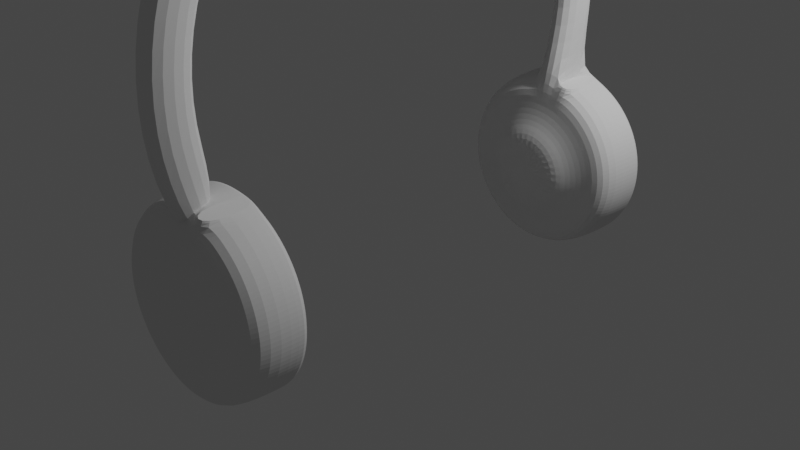 # Source: headset.blend  (saved by Blender 3.2.14; exported with 4.5.12 LTS)
import bpy
from mathutils import Matrix  # noqa: F401  (used for matrix-valued properties, if any)

bpy.ops.wm.read_factory_settings(use_empty=True)
scene = bpy.context.scene
scene.name = 'Scene'

# ---- collections
col_collection = bpy.data.collections.new('Collection'); scene.collection.children.link(col_collection)

# ---- world
world_world = bpy.data.worlds.new('World'); scene.world = world_world
world_world.use_nodes = True; world_world.node_tree.nodes.clear()
_N = world_world.node_tree.nodes; _L = world_world.node_tree.links
n0 = _N.new('ShaderNodeOutputWorld'); n0.name = 'World Output'; n0.location = (300, 300)
n1 = _N.new('ShaderNodeBackground'); n1.name = 'Background'; n1.location = (10, 300)
n1.inputs[0].default_value = (0.05088, 0.05088, 0.05088, 1.0)
_L.new(n1.outputs[0], n0.inputs[0])
n0.is_active_output = True
world_world.color = (0.05088, 0.05088, 0.05088)
world_world.use_sun_shadow = False
world_world.sun_shadow_jitter_overblur = 0.0

# ---- cameras
cam_camera = bpy.data.cameras.new('Camera')
cam_camera.clip_end = 100.0
cam_camera.ortho_scale = 7.314

# ---- lights
light_light = bpy.data.lights.new('Light', 'POINT')
light_light.transmission_factor = 0.0
light_light.energy = 1000.0
light_light.shadow_soft_size = 0.1
light_light.shadow_maximum_resolution = 0.006
light_light.use_absolute_resolution = True

# ---- meshes
me_circle = bpy.data.meshes.new('Circle')
me_circle.from_pydata([(0.0, 1.0, 0.0), (-0.1951, 0.9808, 0.0), (-0.3827, 0.9239, 0.0), (-0.5556, 0.8315, 0.0), (-0.7071, 0.7071, 0.0), (-0.8315, 0.5556, 0.0), (-0.9239, 0.3827, 0.0), (-0.9808, 0.1951, 0.0), (-1.0, -4.371e-08, 0.0), (-0.9808, -0.1951, 0.0), (-0.9239, -0.3827, 0.0), (-0.8315, -0.5556, 0.0), (-0.7071, -0.7071, 0.0), (-0.5556, -0.8315, 0.0), (-0.3827, -0.9239, 0.0), (-0.1951, -0.9808, 0.0), (8.742e-08, -1.0, 0.0), (0.1951, -0.9808, 0.0), (0.3827, -0.9239, 0.0), (0.5556, -0.8315, 0.0), (0.7071, -0.7071, 0.0), (0.8315, -0.5556, 0.0), (0.9239, -0.3827, 0.0), (0.9808, -0.1951, 0.0), (1.0, 0.1176, -5.14e-09), (0.9808, 0.1951, 0.0), (0.9239, 0.3827, 0.0), (0.8315, 0.5556, 0.0), (0.7071, 0.7071, 0.0), (0.5556, 0.8315, 0.0), (0.3827, 0.9239, 0.0), (0.1951, 0.9808, 0.0), (0.0, 1.0, -0.5618), (-0.1951, 0.9808, -0.5618), (-0.3827, 0.9239, -0.5618), (-0.5556, 0.8315, -0.5618), (-0.7071, 0.7071, -0.5618), (-0.8315, 0.5556, -0.5618), (-0.9239, 0.3827, -0.5618), (-0.9808, 0.1951, -0.5618), (-1.0, -6.827e-08, -0.5618), (-0.9808, -0.1951, -0.5618), (-0.9239, -0.3827, -0.5618), (-0.8315, -0.5556, -0.5618), (-0.7071, -0.7071, -0.5618), (-0.5556, -0.8315, -0.5618), (-0.3827, -0.9239, -0.5618), (-0.1951, -0.9808, -0.5618), (8.742e-08, -1.0, -0.5618), (0.1951, -0.9808, -0.5618), (0.3827, -0.9239, -0.5618), (0.5556, -0.8315, -0.5618), (0.7071, -0.7071, -0.5618), (0.8315, -0.5556, -0.5618), (0.9239, -0.3827, -0.5618), (0.9808, -0.1951, -0.5618), (1.0, 0.1176, -0.5618), (0.9808, 0.1951, -0.5618), (0.9239, 0.3827, -0.5618), (0.8315, 0.5556, -0.5618), (0.7071, 0.7071, -0.5618), (0.5556, 0.8315, -0.5618), (0.3827, 0.9239, -0.5618), (0.1951, 0.9808, -0.5618), (0.0, 1.0, -0.5618), (-0.1951, 0.9808, -0.5618), (-0.3827, 0.9239, -0.5618), (-0.5556, 0.8315, -0.5618), (-0.7071, 0.7071, -0.5618), (-0.8315, 0.5556, -0.5618), (-0.9239, 0.3827, -0.5618), (-0.9808, 0.1951, -0.5618), (-1.0, -6.827e-08, -0.5618), (-0.9808, -0.1951, -0.5618), (-0.9239, -0.3827, -0.5618), (-0.8315, -0.5556, -0.5618), (-0.7071, -0.7071, -0.5618), (-0.5556, -0.8315, -0.5618), (-0.3827, -0.9239, -0.5618), (-0.1951, -0.9808, -0.5618), (8.742e-08, -1.0, -0.5618), (0.1951, -0.9808, -0.5618), (0.3827, -0.9239, -0.5618), (0.5556, -0.8315, -0.5618), (0.7071, -0.7071, -0.5618), (0.8315, -0.5556, -0.5618), (0.9239, -0.3827, -0.5618), (0.9808, -0.1951, -0.5618), (1.0, -1.263e-08, -0.5618), (0.9808, 0.1951, -0.5618), (0.9239, 0.3827, -0.5618), (0.8315, 0.5556, -0.5618), (0.7071, 0.7071, -0.5618), (0.5556, 0.8315, -0.5618), (0.3827, 0.9239, -0.5618), (0.1951, 0.9808, -0.5618), (1.205e-08, 0.5296, -0.7149), (-0.1033, 0.5194, -0.7149), (-0.2027, 0.4893, -0.7149), (-0.2942, 0.4404, -0.7149), (-0.3745, 0.3745, -0.7149), (-0.4404, 0.2942, -0.7149), (-0.4893, 0.2027, -0.7149), (-0.5194, 0.1033, -0.7149), (-0.5296, -4.038e-08, -0.7149), (-0.5194, -0.1033, -0.7149), (-0.4893, -0.2027, -0.7149), (-0.4404, -0.2942, -0.7149), (-0.3745, -0.3745, -0.7149), (-0.2942, -0.4404, -0.7149), (-0.2027, -0.4893, -0.7149), (-0.1033, -0.5194, -0.7149), (5.835e-08, -0.5296, -0.7149), (0.1033, -0.5194, -0.7149), (0.2027, -0.4893, -0.7149), (0.2942, -0.4404, -0.7149), (0.3745, -0.3745, -0.7149), (0.4404, -0.2942, -0.7149), (0.4893, -0.2027, -0.7149), (0.5194, -0.1033, -0.7149), (0.5296, -1.092e-08, -0.7149), (0.5194, 0.1033, -0.7149), (0.4893, 0.2027, -0.7149), (0.4404, 0.2942, -0.7149), (0.3745, 0.3745, -0.7149), (0.2942, 0.4404, -0.7149), (0.2027, 0.4893, -0.7149), (0.1033, 0.5194, -0.7149), (-0.05661, 0.7714, 0.03302), (-0.2058, 0.7567, 0.03302), (-0.3493, 0.7132, 0.03302), (-0.4815, 0.6425, 0.03302), (-0.5975, 0.5474, 0.03302), (-0.6926, 0.4315, 0.03302), (-0.7633, 0.2992, 0.03302), (-0.8068, 0.1558, 0.03302), (-0.8215, 0.006532, 0.03302), (-0.8068, -0.1427, 0.03302), (-0.7633, -0.2862, 0.03302), (-0.6926, -0.4184, 0.03302), (-0.5975, -0.5343, 0.03302), (-0.4815, -0.6294, 0.03302), (-0.3493, -0.7001, 0.03302), (-0.2058, -0.7436, 0.03302), (-0.05661, -0.7583, 0.03302), (0.09261, -0.7436, 0.03302), (0.2361, -0.7001, 0.03302), (0.3683, -0.6294, 0.03302), (0.4842, -0.5343, 0.03302), (0.5794, -0.4184, 0.03302), (0.65, -0.2862, 0.03302), (0.6936, -0.1427, 0.03302), (0.7083, 0.006532, 0.03302), (0.6936, 0.1558, 0.03302), (0.65, 0.2992, 0.03302), (0.5794, 0.4315, 0.03302), (0.4842, 0.5474, 0.03302), (0.3683, 0.6425, 0.03302), (0.2361, 0.7132, 0.03302), (0.09261, 0.7567, 0.03302), (-0.05661, 0.5163, 0.1151), (-0.1561, 0.5065, 0.1151), (-0.2517, 0.4775, 0.1151), (-0.3398, 0.4304, 0.1151), (-0.4171, 0.367, 0.1151), (-0.4805, 0.2898, 0.1151), (-0.5276, 0.2016, 0.1151), (-0.5566, 0.106, 0.1151), (-0.5664, 0.006532, 0.1151), (-0.5566, -0.09292, 0.1151), (-0.5276, -0.1886, 0.1151), (-0.4805, -0.2767, 0.1151), (-0.4171, -0.3539, 0.1151), (-0.3398, -0.4173, 0.1151), (-0.2517, -0.4645, 0.1151), (-0.1561, -0.4935, 0.1151), (-0.05661, -0.5033, 0.1151), (0.04285, -0.4935, 0.1151), (0.1385, -0.4645, 0.1151), (0.2266, -0.4173, 0.1151), (0.3039, -0.3539, 0.1151), (0.3673, -0.2767, 0.1151), (0.4144, -0.1886, 0.1151), (0.4434, -0.09292, 0.1151), (0.4532, 0.006532, 0.1151), (0.4434, 0.106, 0.1151), (0.4144, 0.2016, 0.1151), (0.3673, 0.2898, 0.1151), (0.3039, 0.367, 0.1151), (0.2266, 0.4304, 0.1151), (0.1385, 0.4775, 0.1151), (0.04285, 0.5065, 0.1151), (-0.05661, 0.3688, 0.208), (-0.1273, 0.3619, 0.208), (-0.1953, 0.3413, 0.208), (-0.2579, 0.3078, 0.208), (-0.3128, 0.2627, 0.208), (-0.3579, 0.2078, 0.208), (-0.3913, 0.1452, 0.208), (-0.412, 0.07722, 0.208), (-0.4189, 0.006532, 0.208), (-0.412, -0.06415, 0.208), (-0.3913, -0.1321, 0.208), (-0.3579, -0.1948, 0.208), (-0.3128, -0.2497, 0.208), (-0.2579, -0.2947, 0.208), (-0.1953, -0.3282, 0.208), (-0.1273, -0.3488, 0.208), (-0.05661, -0.3558, 0.208), (0.01408, -0.3488, 0.208), (0.08205, -0.3282, 0.208), (0.1447, -0.2947, 0.208), (0.1996, -0.2497, 0.208), (0.2446, -0.1948, 0.208), (0.2781, -0.1321, 0.208), (0.2987, -0.06415, 0.208), (0.3057, 0.006532, 0.208), (0.2987, 0.07722, 0.208), (0.2781, 0.1452, 0.208), (0.2446, 0.2078, 0.208), (0.1996, 0.2627, 0.208), (0.1447, 0.3078, 0.208), (0.08205, 0.3413, 0.208), (0.01408, 0.3619, 0.208), (1.205e-08, 0.5296, -0.8204), (-0.1033, 0.5194, -0.8204), (-0.2027, 0.4893, -0.8204), (-0.2942, 0.4404, -0.8204), (-0.3745, 0.3745, -0.8204), (-0.4404, 0.2942, -0.8204), (-0.4893, 0.2027, -0.8204), (-0.5194, 0.1033, -0.8204), (-0.5296, -4.499e-08, -0.8204), (-0.5194, -0.1033, -0.8204), (-0.4893, -0.2027, -0.8204), (-0.4404, -0.2942, -0.8204), (-0.3745, -0.3745, -0.8204), (-0.2942, -0.4404, -0.8204), (-0.2027, -0.4893, -0.8204), (-0.1033, -0.5194, -0.8204), (5.835e-08, -0.5296, -0.8204), (0.1033, -0.5194, -0.8204), (0.2027, -0.4893, -0.8204), (0.2942, -0.4404, -0.8204), (0.3745, -0.3745, -0.8204), (0.4404, -0.2942, -0.8204), (0.4893, -0.2027, -0.8204), (0.5194, -0.1033, -0.8204), (0.5296, -1.553e-08, -0.8204), (0.5194, 0.1033, -0.8204), (0.4893, 0.2027, -0.8204), (0.4404, 0.2942, -0.8204), (0.3745, 0.3745, -0.8204), (0.2942, 0.4404, -0.8204), (0.2027, 0.4893, -0.8204), (0.1033, 0.5194, -0.8204), (1.446e-08, -0.005163, -0.8935), (0.001007, -0.005064, -0.8935), (0.001976, -0.00477, -0.8935), (0.002869, -0.004293, -0.8935), (0.003651, -0.003651, -0.8935), (0.004293, -0.002869, -0.8935), (0.00477, -0.001976, -0.8935), (0.005064, -0.001007, -0.8935), (0.005163, -1.828e-08, -0.8935), (0.005064, 0.001007, -0.8935), (0.00477, 0.001976, -0.8935), (0.004293, 0.002869, -0.8935), (0.003651, 0.003651, -0.8935), (0.002869, 0.004293, -0.8935), (0.001976, 0.00477, -0.8935), (0.001007, 0.005064, -0.8935), (1.401e-08, 0.005163, -0.8935), (-0.001007, 0.005064, -0.8935), (-0.001976, 0.00477, -0.8935), (-0.002869, 0.004293, -0.8935), (-0.003651, 0.003651, -0.8935), (-0.004293, 0.002869, -0.8935), (-0.00477, 0.001976, -0.8935), (-0.005064, 0.001007, -0.8935), (-0.005163, -1.857e-08, -0.8935), (-0.005064, -0.001007, -0.8935), (-0.00477, -0.001976, -0.8935), (-0.004293, -0.002869, -0.8935), (-0.003651, -0.003651, -0.8935), (-0.002869, -0.004293, -0.8935), (-0.001976, -0.00477, -0.8935), (-0.001007, -0.005064, -0.8935), (0.9239, -0.3827, 9.535e-23), (0.9808, -0.1951, 4.861e-23), (0.9239, -0.3827, -0.5618), (0.9808, -0.1951, -0.5618), (0.9239, -0.3827, 1.907e-22), (0.9808, -0.1951, 9.721e-23), (0.9239, -0.3827, -0.5618), (0.9808, -0.1951, -0.5618), (0.9239, -0.3827, 2.86e-22), (0.9808, -0.1951, 1.458e-22), (0.9239, -0.3827, -0.5618), (0.9808, -0.1951, -0.5618), (0.9239, -0.3827, 3.814e-22), (0.9808, -0.1951, 1.944e-22), (0.9239, -0.3827, -0.5618), (0.9808, -0.1951, -0.5618), (0.9239, -0.3827, 4.767e-22), (0.9808, -0.1951, 2.43e-22), (0.9239, -0.3827, -0.5618), (0.9808, -0.1951, -0.5618), (0.9239, -0.3827, 5.721e-22), (0.9808, -0.1951, 2.916e-22), (0.9239, -0.3827, -0.5618), (0.9808, -0.1951, -0.5618), (0.9239, -0.3827, 6.674e-22), (0.9808, -0.1951, 3.403e-22), (0.9239, -0.3827, -0.5618), (0.9808, -0.1951, -0.5618), (0.9239, -0.3827, 7.628e-22), (0.9808, -0.1951, 3.889e-22), (0.9239, -0.3827, -0.5618), (0.9808, -0.1951, -0.5618), (0.9239, -0.3827, 8.581e-22), (0.9808, -0.1951, 4.375e-22), (0.9239, -0.3827, -0.5618), (0.9808, -0.1951, -0.5618), (0.9239, -0.3827, 9.535e-22), (0.9808, -0.1951, 4.861e-22), (0.9239, -0.3827, -0.5618), (0.9808, -0.1951, -0.5618), (0.9239, -0.3827, 1.049e-21), (0.9808, -0.1951, 5.347e-22), (0.9239, -0.3827, -0.5618), (0.9808, -0.1951, -0.5618), (0.9239, -0.3827, 1.144e-21), (0.9808, -0.1951, 5.833e-22), (0.9239, -0.3827, -0.5618), (0.9808, -0.1951, -0.5618), (1.733, -0.1951, -0.1925), (1.751, 0.1176, -0.1863), (1.916, -0.1951, -0.7235), (1.934, 0.1176, -0.7172), (2.506, -0.1951, -0.129), (2.521, 0.1176, -0.1172), (2.853, -0.1951, -0.5711), (2.868, 0.1176, -0.5592), (3.217, -0.1951, 0.1835), (3.227, 0.1176, 0.1997), (3.689, -0.1951, -0.1211), (3.699, 0.1176, -0.105), (3.786, -0.1951, 0.7109), (3.791, 0.1176, 0.7295), (4.332, -0.1951, 0.577), (4.336, 0.1176, 0.5957), (4.152, -0.1951, 1.395), (4.15, 0.1176, 1.414), (4.712, -0.1951, 1.447), (4.71, 0.1176, 1.466), (4.275, -0.1951, 2.162), (4.267, 0.1176, 2.179), (4.787, -0.1951, 2.393), (4.779, 0.1176, 2.411), (4.14, -0.1951, 2.926), (4.127, 0.1176, 2.94), (4.549, -0.1951, 3.312), (4.536, 0.1176, 3.326), (3.764, -0.1951, 3.605), (3.747, 0.1176, 3.614), (4.024, -0.1951, 4.103), (4.007, 0.1176, 4.112), (3.187, -0.1951, 4.123), (3.168, 0.1176, 4.126), (3.27, -0.1951, 4.679), (3.251, 0.1176, 4.682), (2.471, -0.1951, 4.425), (2.452, 0.1176, 4.421), (2.369, -0.1951, 4.977), (2.35, 0.1176, 4.974), (1.697, -0.1951, 4.477), (1.68, 0.1176, 4.467), (1.419, -0.1951, 4.965), (1.403, 0.1176, 4.956), (0.9481, -0.1951, 4.273), (0.9354, 0.1176, 4.258), (0.5264, -0.1951, 4.644), (0.5137, 0.1176, 4.629)], [], [(25, 24, 56, 57), (12, 11, 43, 44), (26, 25, 57, 58), (13, 12, 44, 45), (27, 26, 58, 59), (14, 13, 45, 46), (1, 0, 32, 33), (28, 27, 59, 60), (15, 14, 46, 47), (2, 1, 33, 34), (29, 28, 60, 61), (16, 15, 47, 48), (3, 2, 34, 35), (30, 29, 61, 62), (17, 16, 48, 49), (4, 3, 35, 36), (31, 30, 62, 63), (18, 17, 49, 50), (5, 4, 36, 37), (0, 31, 63, 32), (19, 18, 50, 51), (6, 5, 37, 38), (20, 19, 51, 52), (7, 6, 38, 39), (21, 20, 52, 53), (8, 7, 39, 40), (22, 21, 53, 54), (9, 8, 40, 41), (23, 22, 288, 289), (10, 9, 41, 42), (23, 55, 338, 336), (11, 10, 42, 43), (41, 40, 72, 73), (55, 54, 86, 87), (42, 41, 73, 74), (56, 55, 87, 88), (43, 42, 74, 75), (57, 56, 88, 89), (44, 43, 75, 76), (58, 57, 89, 90), (45, 44, 76, 77), (59, 58, 90, 91), (46, 45, 77, 78), (33, 32, 64, 65), (60, 59, 91, 92), (47, 46, 78, 79), (34, 33, 65, 66), (61, 60, 92, 93), (48, 47, 79, 80), (35, 34, 66, 67), (62, 61, 93, 94), (49, 48, 80, 81), (36, 35, 67, 68), (63, 62, 94, 95), (50, 49, 81, 82), (37, 36, 68, 69), (32, 63, 95, 64), (51, 50, 82, 83), (38, 37, 69, 70), (52, 51, 83, 84), (39, 38, 70, 71), (53, 52, 84, 85), (40, 39, 71, 72), (54, 53, 85, 86), (65, 64, 96, 97), (92, 91, 123, 124), (79, 78, 110, 111), (66, 65, 97, 98), (93, 92, 124, 125), (80, 79, 111, 112), (67, 66, 98, 99), (94, 93, 125, 126), (81, 80, 112, 113), (68, 67, 99, 100), (95, 94, 126, 127), (82, 81, 113, 114), (69, 68, 100, 101), (64, 95, 127, 96), (83, 82, 114, 115), (70, 69, 101, 102), (84, 83, 115, 116), (71, 70, 102, 103), (85, 84, 116, 117), (72, 71, 103, 104), (86, 85, 117, 118), (73, 72, 104, 105), (87, 86, 118, 119), (74, 73, 105, 106), (88, 87, 119, 120), (75, 74, 106, 107), (89, 88, 120, 121), (76, 75, 107, 108), (90, 89, 121, 122), (77, 76, 108, 109), (91, 90, 122, 123), (78, 77, 109, 110), (29, 30, 158, 157), (16, 17, 145, 144), (3, 4, 132, 131), (30, 31, 159, 158), (17, 18, 146, 145), (4, 5, 133, 132), (31, 0, 128, 159), (18, 19, 147, 146), (5, 6, 134, 133), (19, 20, 148, 147), (6, 7, 135, 134), (20, 21, 149, 148), (7, 8, 136, 135), (21, 22, 150, 149), (8, 9, 137, 136), (22, 23, 151, 150), (9, 10, 138, 137), (23, 24, 152, 151), (10, 11, 139, 138), (24, 25, 153, 152), (11, 12, 140, 139), (25, 26, 154, 153), (12, 13, 141, 140), (26, 27, 155, 154), (13, 14, 142, 141), (0, 1, 129, 128), (27, 28, 156, 155), (14, 15, 143, 142), (1, 2, 130, 129), (28, 29, 157, 156), (15, 16, 144, 143), (2, 3, 131, 130), (156, 157, 189, 188), (143, 144, 176, 175), (130, 131, 163, 162), (157, 158, 190, 189), (144, 145, 177, 176), (131, 132, 164, 163), (158, 159, 191, 190), (145, 146, 178, 177), (132, 133, 165, 164), (159, 128, 160, 191), (146, 147, 179, 178), (133, 134, 166, 165), (147, 148, 180, 179), (134, 135, 167, 166), (148, 149, 181, 180), (135, 136, 168, 167), (149, 150, 182, 181), (136, 137, 169, 168), (150, 151, 183, 182), (137, 138, 170, 169), (151, 152, 184, 183), (138, 139, 171, 170), (152, 153, 185, 184), (139, 140, 172, 171), (153, 154, 186, 185), (140, 141, 173, 172), (154, 155, 187, 186), (141, 142, 174, 173), (128, 129, 161, 160), (155, 156, 188, 187), (142, 143, 175, 174), (129, 130, 162, 161), (191, 160, 192, 223), (178, 179, 211, 210), (165, 166, 198, 197), (179, 180, 212, 211), (166, 167, 199, 198), (180, 181, 213, 212), (167, 168, 200, 199), (181, 182, 214, 213), (168, 169, 201, 200), (182, 183, 215, 214), (169, 170, 202, 201), (183, 184, 216, 215), (170, 171, 203, 202), (184, 185, 217, 216), (171, 172, 204, 203), (185, 186, 218, 217), (172, 173, 205, 204), (186, 187, 219, 218), (173, 174, 206, 205), (160, 161, 193, 192), (187, 188, 220, 219), (174, 175, 207, 206), (161, 162, 194, 193), (188, 189, 221, 220), (175, 176, 208, 207), (162, 163, 195, 194), (189, 190, 222, 221), (176, 177, 209, 208), (163, 164, 196, 195), (190, 191, 223, 222), (177, 178, 210, 209), (164, 165, 197, 196), (193, 194, 195, 196, 197, 198, 199, 200, 201, 202, 203, 204, 205, 206, 207, 208, 209, 210, 211, 212, 213, 214, 215, 216, 217, 218, 219, 220, 221, 222, 223, 192), (111, 110, 238, 239), (98, 97, 225, 226), (125, 124, 252, 253), (112, 111, 239, 240), (99, 98, 226, 227), (126, 125, 253, 254), (113, 112, 240, 241), (100, 99, 227, 228), (127, 126, 254, 255), (114, 113, 241, 242), (101, 100, 228, 229), (96, 127, 255, 224), (115, 114, 242, 243), (102, 101, 229, 230), (116, 115, 243, 244), (103, 102, 230, 231), (117, 116, 244, 245), (104, 103, 231, 232), (118, 117, 245, 246), (105, 104, 232, 233), (119, 118, 246, 247), (106, 105, 233, 234), (120, 119, 247, 248), (107, 106, 234, 235), (121, 120, 248, 249), (108, 107, 235, 236), (122, 121, 249, 250), (109, 108, 236, 237), (123, 122, 250, 251), (110, 109, 237, 238), (97, 96, 224, 225), (124, 123, 251, 252), (228, 227, 259, 260), (255, 254, 286, 287), (242, 241, 273, 274), (229, 228, 260, 261), (224, 255, 287, 256), (243, 242, 274, 275), (230, 229, 261, 262), (244, 243, 275, 276), (231, 230, 262, 263), (245, 244, 276, 277), (232, 231, 263, 264), (246, 245, 277, 278), (233, 232, 264, 265), (247, 246, 278, 279), (234, 233, 265, 266), (248, 247, 279, 280), (235, 234, 266, 267), (249, 248, 280, 281), (236, 235, 267, 268), (250, 249, 281, 282), (237, 236, 268, 269), (251, 250, 282, 283), (238, 237, 269, 270), (225, 224, 256, 257), (252, 251, 283, 284), (239, 238, 270, 271), (226, 225, 257, 258), (253, 252, 284, 285), (240, 239, 271, 272), (227, 226, 258, 259), (254, 253, 285, 286), (241, 240, 272, 273), (288, 290, 294, 292), (54, 55, 291, 290), (55, 23, 289, 291), (22, 54, 290, 288), (293, 292, 296, 297), (289, 288, 292, 293), (291, 289, 293, 295), (290, 291, 295, 294), (299, 297, 301, 303), (295, 293, 297, 299), (294, 295, 299, 298), (292, 294, 298, 296), (300, 302, 306, 304), (298, 299, 303, 302), (296, 298, 302, 300), (297, 296, 300, 301), (307, 305, 309, 311), (301, 300, 304, 305), (303, 301, 305, 307), (302, 303, 307, 306), (310, 311, 315, 314), (306, 307, 311, 310), (304, 306, 310, 308), (305, 304, 308, 309), (312, 314, 318, 316), (308, 310, 314, 312), (309, 308, 312, 313), (311, 309, 313, 315), (319, 317, 321, 323), (313, 312, 316, 317), (315, 313, 317, 319), (314, 315, 319, 318), (320, 322, 326, 324), (318, 319, 323, 322), (316, 318, 322, 320), (317, 316, 320, 321), (324, 326, 330, 328), (321, 320, 324, 325), (323, 321, 325, 327), (322, 323, 327, 326), (331, 329, 333, 335), (325, 324, 328, 329), (327, 325, 329, 331), (326, 327, 331, 330), (333, 332, 334, 335), (330, 331, 335, 334), (328, 330, 334, 332), (329, 328, 332, 333), (339, 337, 341, 343), (55, 56, 339, 338), (56, 24, 337, 339), (24, 23, 336, 337), (341, 340, 344, 345), (337, 336, 340, 341), (336, 338, 342, 340), (338, 339, 343, 342), (344, 346, 350, 348), (340, 342, 346, 344), (342, 343, 347, 346), (343, 341, 345, 347), (351, 349, 353, 355), (346, 347, 351, 350), (347, 345, 349, 351), (345, 344, 348, 349), (352, 354, 358, 356), (349, 348, 352, 353), (348, 350, 354, 352), (350, 351, 355, 354), (358, 359, 363, 362), (354, 355, 359, 358), (355, 353, 357, 359), (353, 352, 356, 357), (363, 361, 365, 367), (359, 357, 361, 363), (357, 356, 360, 361), (356, 358, 362, 360), (364, 366, 370, 368), (361, 360, 364, 365), (360, 362, 366, 364), (362, 363, 367, 366), (371, 369, 373, 375), (366, 367, 371, 370), (367, 365, 369, 371), (365, 364, 368, 369), (375, 373, 377, 379), (369, 368, 372, 373), (368, 370, 374, 372), (370, 371, 375, 374), (376, 378, 382, 380), (373, 372, 376, 377), (372, 374, 378, 376), (374, 375, 379, 378), (381, 380, 382, 383), (378, 379, 383, 382), (379, 377, 381, 383), (377, 376, 380, 381)])
_uv = me_circle.uv_layers.new(name='UVMap')
_uv.uv.foreach_set('vector', [0.0, 0.0, 0.0, 0.0, 0.0, 0.0, 0.0, 0.0, 0.0, 0.0, 0.0, 0.0, 0.0, 0.0, 0.0, 0.0, 0.0, 0.0, 0.0, 0.0, 0.0, 0.0, 0.0, 0.0, 0.0, 0.0, 0.0, 0.0, 0.0, 0.0, 0.0, 0.0, 0.0, 0.0, 0.0, 0.0, 0.0, 0.0, 0.0, 0.0, 0.0, 0.0, 0.0, 0.0, 0.0, 0.0, 0.0, 0.0, 0.0, 0.0, 0.0, 0.0, 0.0, 0.0, 0.0, 0.0, 0.0, 0.0, 0.0, 0.0, 0.0, 0.0, 0.0, 0.0, 0.0, 0.0, 0.0, 0.0, 0.0, 0.0, 0.0, 0.0, 0.0, 0.0, 0.0, 0.0, 0.0, 0.0, 0.0, 0.0, 0.0, 0.0, 0.0, 0.0, 0.0, 0.0, 0.0, 0.0, 0.0, 0.0, 0.0, 0.0, 0.0, 0.0, 0.0, 0.0, 0.0, 0.0, 0.0, 0.0, 0.0, 0.0, 0.0, 0.0, 0.0, 0.0, 0.0, 0.0, 0.0, 0.0, 0.0, 0.0, 0.0, 0.0, 0.0, 0.0, 0.0, 0.0, 0.0, 0.0, 0.0, 0.0, 0.0, 0.0, 0.0, 0.0, 0.0, 0.0, 0.0, 0.0, 0.0, 0.0, 0.0, 0.0, 0.0, 0.0, 0.0, 0.0, 0.0, 0.0, 0.0, 0.0, 0.0, 0.0, 0.0, 0.0, 0.0, 0.0, 0.0, 0.0, 0.0, 0.0, 0.0, 0.0, 0.0, 0.0, 0.0, 0.0, 0.0, 0.0, 0.0, 0.0, 0.0, 0.0, 0.0, 0.0, 0.0, 0.0, 0.0, 0.0, 0.0, 0.0, 0.0, 0.0, 0.0, 0.0, 0.0, 0.0, 0.0, 0.0, 0.0, 0.0, 0.0, 0.0, 0.0, 0.0, 0.0, 0.0, 0.0, 0.0, 0.0, 0.0, 0.0, 0.0, 0.0, 0.0, 0.0, 0.0, 0.0, 0.0, 0.0, 0.0, 0.0, 0.0, 0.0, 0.0, 0.0, 0.0, 0.0, 0.0, 0.0, 0.0, 0.0, 0.0, 0.0, 0.0, 0.0, 0.0, 0.0, 0.0, 0.0, 0.0, 0.0, 0.0, 0.0, 0.0, 0.0, 0.0, 0.0, 0.0, 0.0, 0.0, 0.0, 0.0, 0.0, 0.0, 0.0, 0.0, 0.0, 0.0, 0.0, 0.0, 0.0, 0.0, 0.0, 0.0, 0.0, 0.0, 0.0, 0.0, 0.0, 0.0, 0.0, 0.0, 0.0, 0.0, 0.0, 0.0, 0.0, 0.0, 0.0, 0.0, 0.0, 0.0, 0.0, 0.0, 0.0, 0.0, 0.0, 0.0, 0.0, 0.0, 0.0, 0.0, 0.0, 0.0, 0.0, 0.0, 0.0, 0.0, 0.0, 0.0, 0.0, 0.0, 0.0, 0.0, 0.0, 0.0, 0.0, 0.0, 0.0, 0.0, 0.0, 0.0, 0.0, 0.0, 0.0, 0.0, 0.0, 0.0, 0.0, 0.0, 0.0, 0.0, 0.0, 0.0, 0.0, 0.0, 0.0, 0.0, 0.0, 0.0, 0.0, 0.0, 0.0, 0.0, 0.0, 0.0, 0.0, 0.0, 0.0, 0.0, 0.0, 0.0, 0.0, 0.0, 0.0, 0.0, 0.0, 0.0, 0.0, 0.0, 0.0, 0.0, 0.0, 0.0, 0.0, 0.0, 0.0, 0.0, 0.0, 0.0, 0.0, 0.0, 0.0, 0.0, 0.0, 0.0, 0.0, 0.0, 0.0, 0.0, 0.0, 0.0, 0.0, 0.0, 0.0, 0.0, 0.0, 0.0, 0.0, 0.0, 0.0, 0.0, 0.0, 0.0, 0.0, 0.0, 0.0, 0.0, 0.0, 0.0, 0.0, 0.0, 0.0, 0.0, 0.0, 0.0, 0.0, 0.0, 0.0, 0.0, 0.0, 0.0, 0.0, 0.0, 0.0, 0.0, 0.0, 0.0, 0.0, 0.0, 0.0, 0.0, 0.0, 0.0, 0.0, 0.0, 0.0, 0.0, 0.0, 0.0, 0.0, 0.0, 0.0, 0.0, 0.0, 0.0, 0.0, 0.0, 0.0, 0.0, 0.0, 0.0, 0.0, 0.0, 0.0, 0.0, 0.0, 0.0, 0.0, 0.0, 0.0, 0.0, 0.0, 0.0, 0.0, 0.0, 0.0, 0.0, 0.0, 0.0, 0.0, 0.0, 0.0, 0.0, 0.0, 0.0, 0.0, 0.0, 0.0, 0.0, 0.0, 0.0, 0.0, 0.0, 0.0, 0.0, 0.0, 0.0, 0.0, 0.0, 0.0, 0.0, 0.0, 0.0, 0.0, 0.0, 0.0, 0.0, 0.0, 0.0, 0.0, 0.0, 0.0, 0.0, 0.0, 0.0, 0.0, 0.0, 0.0, 0.0, 0.0, 0.0, 0.0, 0.0, 0.0, 0.0, 0.0, 0.0, 0.0, 0.0, 0.0, 0.0, 0.0, 0.0, 0.0, 0.0, 0.0, 0.0, 0.0, 0.0, 0.0, 0.0, 0.0, 0.0, 0.0, 0.0, 0.0, 0.0, 0.0, 0.0, 0.0, 0.0, 0.0, 0.0, 0.0, 0.0, 0.0, 0.0, 0.0, 0.0, 0.0, 0.0, 0.0, 0.0, 0.0, 0.0, 0.0, 0.0, 0.0, 0.0, 0.0, 0.0, 0.0, 0.0, 0.0, 0.0, 0.0, 0.0, 0.0, 0.0, 0.0, 0.0, 0.0, 0.0, 0.0, 0.0, 0.0, 0.0, 0.0, 0.0, 0.0, 0.0, 0.0, 0.0, 0.0, 0.0, 0.0, 0.0, 0.0, 0.0, 0.0, 0.0, 0.0, 0.0, 0.0, 0.0, 0.0, 0.0, 0.0, 0.0, 0.0, 0.0, 0.0, 0.0, 0.0, 0.0, 0.0, 0.0, 0.0, 0.0, 0.0, 0.0, 0.0, 0.0, 0.0, 0.0, 0.0, 0.0, 0.0, 0.0, 0.0, 0.0, 0.0, 0.0, 0.0, 0.0, 0.0, 0.0, 0.0, 0.0, 0.0, 0.0, 0.0, 0.0, 0.0, 0.0, 0.0, 0.0, 0.0, 0.0, 0.0, 0.0, 0.0, 0.0, 0.0, 0.0, 0.0, 0.0, 0.0, 0.0, 0.0, 0.0, 0.0, 0.0, 0.0, 0.0, 0.0, 0.0, 0.0, 0.0, 0.0, 0.0, 0.0, 0.0, 0.0, 0.0, 0.0, 0.0, 0.0, 0.0, 0.0, 0.0, 0.0, 0.0, 0.0, 0.0, 0.0, 0.0, 0.0, 0.0, 0.0, 0.0, 0.0, 0.0, 0.0, 0.0, 0.0, 0.0, 0.0, 0.0, 0.0, 0.0, 0.0, 0.0, 0.0, 0.0, 0.0, 0.0, 0.0, 0.0, 0.0, 0.0, 0.0, 0.0, 0.0, 0.0, 0.0, 0.0, 0.0, 0.0, 0.0, 0.0, 0.0, 0.0, 0.0, 0.0, 0.0, 0.0, 0.0, 0.0, 0.0, 0.0, 0.0, 0.0, 0.0, 0.0, 0.0, 0.0, 0.0, 0.0, 0.0, 0.0, 0.0, 0.0, 0.0, 0.0, 0.0, 0.0, 0.0, 0.0, 0.0, 0.0, 0.0, 0.0, 0.0, 0.0, 0.0, 0.0, 0.0, 0.0, 0.0, 0.0, 0.0, 0.0, 0.0, 0.0, 0.0, 0.0, 0.0, 0.0, 0.0, 0.0, 0.0, 0.0, 0.0, 0.0, 0.0, 0.0, 0.0, 0.0, 0.0, 0.0, 0.0, 0.0, 0.0, 0.0, 0.0, 0.0, 0.0, 0.0, 0.0, 0.0, 0.0, 0.0, 0.0, 0.0, 0.0, 0.0, 0.0, 0.0, 0.0, 0.0, 0.0, 0.0, 0.0, 0.0, 0.0, 0.0, 0.0, 0.0, 0.0, 0.0, 0.0, 0.0, 0.0, 0.0, 0.0, 0.0, 0.0, 0.0, 0.0, 0.0, 0.0, 0.0, 0.0, 0.0, 0.0, 0.0, 0.0, 0.0, 0.0, 0.0, 0.0, 0.0, 0.0, 0.0, 0.0, 0.0, 0.0, 0.0, 0.0, 0.0, 0.0, 0.0, 0.0, 0.0, 0.0, 0.0, 0.0, 0.0, 0.0, 0.0, 0.0, 0.0, 0.0, 0.0, 0.0, 0.0, 0.0, 0.0, 0.0, 0.0, 0.0, 0.0, 0.0, 0.0, 0.0, 0.0, 0.0, 0.0, 0.0, 0.0, 0.0, 0.0, 0.0, 0.0, 0.0, 0.0, 0.0, 0.0, 0.0, 0.0, 0.0, 0.0, 0.0, 0.0, 0.0, 0.0, 0.0, 0.0, 0.0, 0.0, 0.0, 0.0, 0.0, 0.0, 0.0, 0.0, 0.0, 0.0, 0.0, 0.0, 0.0, 0.0, 0.0, 0.0, 0.0, 0.0, 0.0, 0.0, 0.0, 0.0, 0.0, 0.0, 0.0, 0.0, 0.0, 0.0, 0.0, 0.0, 0.0, 0.0, 0.0, 0.0, 0.0, 0.0, 0.0, 0.0, 0.0, 0.0, 0.0, 0.0, 0.0, 0.0, 0.0, 0.0, 0.0, 0.0, 0.0, 0.0, 0.0, 0.0, 0.0, 0.0, 0.0, 0.0, 0.0, 0.0, 0.0, 0.0, 0.0, 0.0, 0.0, 0.0, 0.0, 0.0, 0.0, 0.0, 0.0, 0.0, 0.0, 0.0, 0.0, 0.0, 0.0, 0.0, 0.0, 0.0, 0.0, 0.0, 0.0, 0.0, 0.0, 0.0, 0.0, 0.0, 0.0, 0.0, 0.0, 0.0, 0.0, 0.0, 0.0, 0.0, 0.0, 0.0, 0.0, 0.0, 0.0, 0.0, 0.0, 0.0, 0.0, 0.0, 0.0, 0.0, 0.0, 0.0, 0.0, 0.0, 0.0, 0.0, 0.0, 0.0, 0.0, 0.0, 0.0, 0.0, 0.0, 0.0, 0.0, 0.0, 0.0, 0.0, 0.0, 0.0, 0.0, 0.0, 0.0, 0.0, 0.0, 0.0, 0.0, 0.0, 0.0, 0.0, 0.0, 0.0, 0.0, 0.0, 0.0, 0.0, 0.0, 0.0, 0.0, 0.0, 0.0, 0.0, 0.0, 0.0, 0.0, 0.0, 0.0, 0.0, 0.0, 0.0, 0.0, 0.0, 0.0, 0.0, 0.0, 0.0, 0.0, 0.0, 0.0, 0.0, 0.0, 0.0, 0.0, 0.0, 0.0, 0.0, 0.0, 0.0, 0.0, 0.0, 0.0, 0.0, 0.0, 0.0, 0.0, 0.0, 0.0, 0.0, 0.0, 0.0, 0.0, 0.0, 0.0, 0.0, 0.0, 0.0, 0.0, 0.0, 0.0, 0.0, 0.0, 0.0, 0.0, 0.0, 0.0, 0.0, 0.0, 0.0, 0.0, 0.0, 0.0, 0.0, 0.0, 0.0, 0.0, 0.0, 0.0, 0.0, 0.0, 0.0, 0.0, 0.0, 0.0, 0.0, 0.0, 0.0, 0.0, 0.0, 0.0, 0.0, 0.0, 0.0, 0.0, 0.0, 0.0, 0.0, 0.0, 0.0, 0.0, 0.0, 0.0, 0.0, 0.0, 0.0, 0.0, 0.0, 0.0, 0.0, 0.0, 0.0, 0.0, 0.0, 0.0, 0.0, 0.0, 0.0, 0.0, 0.0, 0.0, 0.0, 0.0, 0.0, 0.0, 0.0, 0.0, 0.0, 0.0, 0.0, 0.0, 0.0, 0.0, 0.0, 0.0, 0.0, 0.0, 0.0, 0.0, 0.0, 0.0, 0.0, 0.0, 0.0, 0.0, 0.0, 0.0, 0.0, 0.0, 0.0, 0.0, 0.0, 0.0, 0.0, 0.0, 0.0, 0.0, 0.0, 0.0, 0.0, 0.0, 0.0, 0.0, 0.0, 0.0, 0.0, 0.0, 0.0, 0.0, 0.0, 0.0, 0.0, 0.0, 0.0, 0.0, 0.0, 0.0, 0.0, 0.0, 0.0, 0.0, 0.0, 0.0, 0.0, 0.0, 0.0, 0.0, 0.0, 0.0, 0.0, 0.0, 0.0, 0.0, 0.0, 0.0, 0.0, 0.0, 0.0, 0.0, 0.0, 0.0, 0.0, 0.0, 0.0, 0.0, 0.0, 0.0, 0.0, 0.0, 0.0, 0.0, 0.0, 0.0, 0.0, 0.0, 0.0, 0.0, 0.0, 0.0, 0.0, 0.0, 0.0, 0.0, 0.0, 0.0, 0.0, 0.0, 0.0, 0.0, 0.0, 0.0, 0.0, 0.0, 0.0, 0.0, 0.0, 0.0, 0.0, 0.0, 0.0, 0.0, 0.0, 0.0, 0.0, 0.0, 0.0, 0.0, 0.0, 0.0, 0.0, 0.0, 0.0, 0.0, 0.0, 0.0, 0.0, 0.0, 0.0, 0.0, 0.0, 0.0, 0.0, 0.0, 0.0, 0.0, 0.0, 0.0, 0.0, 0.0, 0.0, 0.0, 0.0, 0.0, 0.0, 0.0, 0.0, 0.0, 0.0, 0.0, 0.0, 0.0, 0.0, 0.0, 0.0, 0.0, 0.0, 0.0, 0.0, 0.0, 0.0, 0.0, 0.0, 0.0, 0.0, 0.0, 0.0, 0.0, 0.0, 0.0, 0.0, 0.0, 0.0, 0.0, 0.0, 0.0, 0.0, 0.0, 0.0, 0.0, 0.0, 0.0, 0.0, 0.0, 0.0, 0.0, 0.0, 0.0, 0.0, 0.0, 0.0, 0.0, 0.0, 0.0, 0.0, 0.0, 0.0, 0.0, 0.0, 0.0, 0.0, 0.0, 0.0, 0.0, 0.0, 0.0, 0.0, 0.0, 0.0, 0.0, 0.0, 0.0, 0.0, 0.0, 0.0, 0.0, 0.0, 0.0, 0.0, 0.0, 0.0, 0.0, 0.0, 0.0, 0.0, 0.0, 0.0, 0.0, 0.0, 0.0, 0.0, 0.0, 0.0, 0.0, 0.0, 0.0, 0.0, 0.0, 0.0, 0.0, 0.0, 0.0, 0.0, 0.0, 0.0, 0.0, 0.0, 0.0, 0.0, 0.0, 0.0, 0.0, 0.0, 0.0, 0.0, 0.0, 0.0, 0.0, 0.0, 0.0, 0.0, 0.0, 0.0, 0.0, 0.0, 0.0, 0.0, 0.0, 0.0, 0.0, 0.0, 0.0, 0.0, 0.0, 0.0, 0.0, 0.0, 0.0, 0.0, 0.0, 0.0, 0.0, 0.0, 0.0, 0.0, 0.0, 0.0, 0.0, 0.0, 0.0, 0.0, 0.0, 0.0, 0.0, 0.0, 0.0, 0.0, 0.0, 0.0, 0.0, 0.0, 0.0, 0.0, 0.0, 0.0, 0.0, 0.0, 0.0, 0.0, 0.0, 0.0, 0.0, 0.0, 0.0, 0.0, 0.0, 0.0, 0.0, 0.0, 0.0, 0.0, 0.0, 0.0, 0.0, 0.0, 0.0, 0.0, 0.0, 0.0, 0.0, 0.0, 0.0, 0.0, 0.0, 0.0, 0.0, 0.0, 0.0, 0.0, 0.0, 0.0, 0.0, 0.0, 0.0, 0.0, 0.0, 0.0, 0.0, 0.0, 0.0, 0.0, 0.0, 0.0, 0.0, 0.0, 0.0, 0.0, 0.0, 0.0, 0.0, 0.0, 0.0, 0.0, 0.0, 0.0, 0.0, 0.0, 0.0, 0.0, 0.0, 0.0, 0.0, 0.0, 0.0, 0.0, 0.0, 0.0, 0.0, 0.0, 0.0, 0.0, 0.0, 0.0, 0.0, 0.0, 0.0, 0.0, 0.0, 0.0, 0.0, 0.0, 0.0, 0.0, 0.0, 0.0, 0.0, 0.0, 0.0, 0.0, 0.0, 0.0, 0.0, 0.0, 0.0, 0.0, 0.0, 0.0, 0.0, 0.0, 0.0, 0.0, 0.0, 0.0, 0.0, 0.0, 0.0, 0.0, 0.0, 0.0, 0.0, 0.0, 0.0, 0.0, 0.0, 0.0, 0.0, 0.0, 0.0, 0.0, 0.0, 0.0, 0.0, 0.0, 0.0, 0.0, 0.0, 0.0, 0.0, 0.0, 0.0, 0.0, 0.0, 0.0, 0.0, 0.0, 0.0, 0.0, 0.0, 0.0, 0.0, 0.0, 0.0, 0.0, 0.0, 0.0, 0.0, 0.0, 0.0, 0.0, 0.0, 0.0, 0.0, 0.0, 0.0, 0.0, 0.0, 0.0, 0.0, 0.0, 0.0, 0.0, 0.0, 0.0, 0.0, 0.0, 0.0, 0.0, 0.0, 0.0, 0.0, 0.0, 0.0, 0.0, 0.0, 0.0, 0.0, 0.0, 0.0, 0.0, 0.0, 0.0, 0.0, 0.0, 0.0, 0.0, 0.0, 0.0, 0.0, 0.0, 0.0, 0.0, 0.0, 0.0, 0.0, 0.0, 0.0, 0.0, 0.0, 0.0, 0.0, 0.0, 0.0, 0.0, 0.0, 0.0, 0.0, 0.0, 0.0, 0.0, 0.0, 0.0, 0.0, 0.0, 0.0, 0.0, 0.0, 0.0, 0.0, 0.0, 0.0, 0.0, 0.0, 0.0, 0.0, 0.0, 0.0, 0.0, 0.0, 0.0, 0.0, 0.0, 0.0, 0.0, 0.0, 0.0, 0.0, 0.0, 0.0, 0.0, 0.0, 0.0, 0.0, 0.0, 0.0, 0.0, 0.0, 0.0, 0.0, 0.0, 0.0, 0.0, 0.0, 0.0, 0.0, 0.0, 0.0, 0.0, 0.0, 0.0, 0.0, 0.0, 0.0, 0.0, 0.0, 0.0, 0.0, 0.0, 0.0, 0.0, 0.0, 0.0, 0.0, 0.0, 0.0, 0.0, 0.0, 0.0, 0.0, 0.0, 0.0, 0.0, 0.0, 0.0, 0.0, 0.0, 0.0, 0.0, 0.0, 0.0, 0.0, 0.0, 0.0, 0.0, 0.0, 0.0, 0.0, 0.0, 0.0, 0.0, 0.0, 0.0, 0.0, 0.0, 0.0, 0.0, 0.0, 0.0, 0.0, 0.0, 0.0, 0.0, 0.0, 0.0, 0.0, 0.0, 0.0, 0.0, 0.0, 0.0, 0.0, 0.0, 0.0, 0.0, 0.0, 0.0, 0.0, 0.0, 0.0, 0.0, 0.0, 0.0, 0.0, 0.0, 0.0, 0.0, 0.0, 0.0, 0.0, 0.0, 0.0, 0.0, 0.0, 0.0, 0.0, 0.0, 0.0, 0.0, 0.0, 0.0, 0.0, 0.0, 0.0, 0.0, 0.0, 0.0, 0.0, 0.0, 0.0, 0.0, 0.0, 0.0, 0.0, 0.0, 0.0, 0.0, 0.0, 0.0, 0.0, 0.0, 0.0, 0.0, 0.0, 0.0, 0.0, 0.0, 0.0, 0.0, 0.0, 0.0, 0.0, 0.0, 0.0, 0.0, 0.0, 0.0, 0.0, 0.0, 0.0, 0.0, 0.0, 0.0, 0.0, 0.0, 0.0, 0.0, 0.0, 0.0, 0.0, 0.0, 0.0, 0.0, 0.0, 0.0, 0.0, 0.0, 0.0, 0.0, 0.0, 0.0, 0.0, 0.0, 0.0, 0.0, 0.0, 0.0, 0.0, 0.0, 0.0, 0.0, 0.0, 0.0, 0.0, 0.0, 0.0, 0.0, 0.0, 0.0, 0.0, 0.0, 0.0, 0.0, 0.0, 0.0, 0.0, 0.0, 0.0, 0.0, 0.0, 0.0, 0.0, 0.0, 0.0, 0.0, 0.0, 0.0, 0.0, 0.0, 0.0, 0.0, 0.0, 0.0, 0.0, 0.0, 0.0, 0.0, 0.0, 0.0, 0.0, 0.0, 0.0, 0.0, 0.0, 0.0, 0.0, 0.0, 0.0, 0.0, 0.0, 0.0, 0.0, 0.0, 0.0, 0.0, 0.0, 0.0, 0.0, 0.0, 0.0, 0.0, 0.0, 0.0, 0.0, 0.0, 0.0, 0.0, 0.0, 0.0, 0.0, 0.0, 0.0, 0.0, 0.0, 0.0, 0.0, 0.0, 0.0, 0.0, 0.0, 0.0, 0.0, 0.0, 0.0, 0.0, 0.0, 0.0, 0.0, 0.0, 0.0, 0.0, 0.0, 0.0, 0.0, 0.0, 0.0, 0.0, 0.0, 0.0, 0.0, 0.0, 0.0, 0.0, 0.0, 0.0, 0.0, 0.0, 0.0, 0.0, 0.0, 0.0, 0.0, 0.0, 0.0, 0.0, 0.0, 0.0, 0.0, 0.0, 0.0, 0.0, 0.0, 0.0, 0.0, 0.0, 0.0, 0.0, 0.0, 0.0, 0.0, 0.0, 0.0, 0.0, 0.0, 0.0, 0.0, 0.0, 0.0, 0.0, 0.0, 0.0, 0.0, 0.0, 0.0, 0.0, 0.0, 0.0, 0.0, 0.0, 0.0, 0.0, 0.0, 0.0, 0.0, 0.0, 0.0, 0.0, 0.0, 0.0, 0.0, 0.0, 0.0, 0.0, 0.0, 0.0, 0.0, 0.0, 0.0, 0.0, 0.0, 0.0, 0.0, 0.0, 0.0, 0.0, 0.0, 0.0, 0.0, 0.0, 0.0, 0.0, 0.0, 0.0, 0.0, 0.0, 0.0, 0.0, 0.0, 0.0, 0.0, 0.0, 0.0, 0.0, 0.0, 0.0, 0.0, 0.0, 0.0, 0.0, 0.0, 0.0, 0.0, 0.0, 0.0, 0.0, 0.0, 0.0, 0.0, 0.0, 0.0, 0.0, 0.0, 0.0, 0.0, 0.0, 0.0, 0.0, 0.0, 0.0, 0.0, 0.0, 0.0, 0.0, 0.0, 0.0, 0.0, 0.0, 0.0, 0.0, 0.0, 0.0, 0.0, 0.0, 0.0, 0.0, 0.0, 0.0, 0.0, 0.0, 0.0, 0.0, 0.0, 0.0, 0.0, 0.0, 0.0, 0.0, 0.0, 0.0, 0.0, 0.0, 0.0, 0.0, 0.0, 0.0, 0.0, 0.0, 0.0, 0.0, 0.0, 0.0, 0.0, 0.0, 0.0, 0.0, 0.0, 0.0, 0.0, 0.0, 0.0, 0.0, 0.0, 0.0, 0.0, 0.0, 0.0, 0.0, 0.0, 0.0, 0.0, 0.0, 0.0, 0.0, 0.0, 0.0, 0.0, 0.0, 0.0, 0.0, 0.0, 0.0, 0.0, 0.0, 0.0, 0.0, 0.0, 0.0, 0.0, 0.0, 0.0, 0.0, 0.0, 0.0, 0.0, 0.0, 0.0, 0.0, 0.0, 0.0, 0.0, 0.0, 0.0, 0.0, 0.0, 0.0, 0.0, 0.0, 0.0, 0.0, 0.0, 0.0, 0.0, 0.0, 0.0, 0.0, 0.0, 0.0, 0.0, 0.0, 0.0, 0.0, 0.0, 0.0, 0.0, 0.0, 0.0, 0.0, 0.0, 0.0, 0.0, 0.0, 0.0, 0.0, 0.0, 0.0, 0.0, 0.0, 0.0, 0.0, 0.0, 0.0, 0.0, 0.0, 0.0, 0.0, 0.0, 0.0, 0.0, 0.0, 0.0, 0.0, 0.0, 0.0, 0.0, 0.0, 0.0, 0.0, 0.0, 0.0, 0.0, 0.0, 0.0, 0.0, 0.0, 0.0, 0.0, 0.0, 0.0, 0.0, 0.0, 0.0, 0.0, 0.0, 0.0, 0.0, 0.0, 0.0, 0.0, 0.0, 0.0, 0.0, 0.0, 0.0, 0.0, 0.0, 0.0, 0.0, 0.0, 0.0, 0.0, 0.0, 0.0, 0.0, 0.0, 0.0, 0.0, 0.0, 0.0, 0.0, 0.0, 0.0, 0.0, 0.0, 0.0, 0.0, 0.0, 0.0, 0.0, 0.0, 0.0, 0.0, 0.0, 0.0, 0.0, 0.0, 0.0, 0.0, 0.0, 0.0, 0.0, 0.0, 0.0, 0.0, 0.0, 0.0, 0.0, 0.0, 0.0, 0.0, 0.0, 0.0, 0.0, 0.0, 0.0, 0.0, 0.0, 0.0, 0.0, 0.0, 0.0, 0.0, 0.0, 0.0, 0.0, 0.0, 0.0, 0.0, 0.0, 0.0, 0.0, 0.0, 0.0, 0.0, 0.0, 0.0, 0.0, 0.0, 0.0, 0.0, 0.0, 0.0, 0.0, 0.0, 0.0, 0.0, 0.0, 0.0, 0.0, 0.0, 0.0, 0.0, 0.0, 0.0, 0.0, 0.0, 0.0, 0.0, 0.0, 0.0, 0.0, 0.0, 0.0, 0.0, 0.0, 0.0, 0.0, 0.0, 0.0, 0.0, 0.0, 0.0, 0.0, 0.0, 0.0, 0.0, 0.0, 0.0, 0.0, 0.0, 0.0, 0.0, 0.0, 0.0, 0.0, 0.0, 0.0, 0.0, 0.0, 0.0, 0.0, 0.0, 0.0, 0.0, 0.0, 0.0, 0.0, 0.0, 0.0, 0.0, 0.0, 0.0, 0.0, 0.0, 0.0, 0.0, 0.0, 0.0, 0.0, 0.0, 0.0, 0.0, 0.0, 0.0, 0.0, 0.0, 0.0, 0.0, 0.0, 0.0, 0.0, 0.0, 0.0, 0.0, 0.0, 0.0, 0.0, 0.0, 0.0, 0.0, 0.0, 0.0, 0.0, 0.0, 0.0, 0.0, 0.0, 0.0, 0.0, 0.0, 0.0, 0.0, 0.0, 0.0, 0.0, 0.0, 0.0, 0.0, 0.0, 0.0, 0.0, 0.0, 0.0, 0.0, 0.0, 0.0, 0.0, 0.0, 0.0, 0.0, 0.0, 0.0, 0.0, 0.0, 0.0, 0.0, 0.0, 0.0, 0.0, 0.0, 0.0, 0.0, 0.0, 0.0, 0.0, 0.0, 0.0, 0.0, 0.0, 0.0, 0.0, 0.0, 0.0, 0.0, 0.0, 0.0, 0.0, 0.0, 0.0, 0.0, 0.0, 0.0, 0.0, 0.0, 0.0, 0.0, 0.0, 0.0, 0.0, 0.0, 0.0, 0.0, 0.0, 0.0, 0.0, 0.0, 0.0, 0.0, 0.0, 0.0, 0.0, 0.0, 0.0, 0.0, 0.0, 0.0, 0.0, 0.0, 0.0, 0.0, 0.0, 0.0, 0.0, 0.0, 0.0, 0.0, 0.0, 0.0, 0.0, 0.0, 0.0, 0.0, 0.0, 0.0, 0.0, 0.0, 0.0, 0.0, 0.0, 0.0, 0.0, 0.0, 0.0, 0.0, 0.0, 0.0, 0.0, 0.0, 0.0, 0.0, 0.0, 0.0, 0.0, 0.0, 0.0, 0.0, 0.0, 0.0, 0.0, 0.0, 0.0, 0.0, 0.0, 0.0, 0.0, 0.0, 0.0, 0.0, 0.0, 0.0, 0.0, 0.0, 0.0, 0.0, 0.0, 0.0, 0.0, 0.0, 0.0, 0.0, 0.0, 0.0, 0.0, 0.0, 0.0, 0.0, 0.0, 0.0, 0.0, 0.0, 0.0, 0.0, 0.0, 0.0, 0.0, 0.0, 0.0, 0.0, 0.0, 0.0, 0.0, 0.0, 0.0, 0.0, 0.0, 0.0, 0.0, 0.0, 0.0, 0.0, 0.0, 0.0, 0.0, 0.0, 0.0, 0.0, 0.0, 0.0, 0.0, 0.0, 0.0, 0.0, 0.0, 0.0, 0.0, 0.0, 0.0, 0.0, 0.0, 0.0, 0.0, 0.0, 0.0, 0.0, 0.0, 0.0, 0.0, 0.0, 0.0, 0.0, 0.0, 0.0, 0.0, 0.0, 0.0, 0.0, 0.0, 0.0, 0.0, 0.0, 0.0, 0.0, 0.0, 0.0, 0.0, 0.0, 0.0, 0.0, 0.0, 0.0, 0.0, 0.0, 0.0, 0.0, 0.0, 0.0, 0.0, 0.0, 0.0, 0.0, 0.0, 0.0, 0.0, 0.0, 0.0, 0.0, 0.0, 0.0, 0.0, 0.0, 0.0, 0.0, 0.0, 0.0, 0.0, 0.0, 0.0, 0.0, 0.0, 0.0, 0.0, 0.0, 0.0, 0.0, 0.0, 0.0, 0.0, 0.0, 0.0, 0.0, 0.0, 0.0, 0.0, 0.0, 0.0, 0.0, 0.0, 0.0, 0.0, 0.0, 0.0, 0.0, 0.0, 0.0, 0.0, 0.0, 0.0, 0.0, 0.0, 0.0, 0.0, 0.0, 0.0, 0.0, 0.0, 0.0, 0.0, 0.0, 0.0, 0.0, 0.0, 0.0, 0.0, 0.0, 0.0, 0.0, 0.0, 0.0, 0.0, 0.0, 0.0, 0.0, 0.0, 0.0, 0.0, 0.0, 0.0, 0.0, 0.0, 0.0, 0.0, 0.0, 0.0, 0.0, 0.0, 0.0, 0.0, 0.0, 0.0, 0.0, 0.0, 0.0, 0.0, 0.0, 0.0, 0.0, 0.0, 0.0, 0.0, 0.0, 0.0, 0.0, 0.0, 0.0, 0.0, 0.0, 0.0, 0.0, 0.0, 0.0, 0.0, 0.0, 0.0, 0.0, 0.0, 0.0, 0.0, 0.0, 0.0, 0.0, 0.0, 0.0, 0.0, 0.0, 0.0, 0.0, 0.0, 0.0, 0.0, 0.0, 0.0, 0.0, 0.0, 0.0, 0.0, 0.0, 0.0, 0.0, 0.0, 0.0, 0.0, 0.0, 0.0, 0.0, 0.0, 0.0, 0.0, 0.0, 0.0, 0.0, 0.0, 0.0, 0.0, 0.0, 0.0, 0.0, 0.0, 0.0, 0.0, 0.0, 0.0, 0.0, 0.0, 0.0, 0.0, 0.0, 0.0, 0.0, 0.0, 0.0, 0.0, 0.0, 0.0, 0.0, 0.0, 0.0, 0.0, 0.0, 0.0, 0.0, 0.0, 0.0, 0.0, 0.0, 0.0, 0.0, 0.0, 0.0, 0.0, 0.0, 0.0, 0.0, 0.0, 0.0, 0.0, 0.0, 0.0, 0.0, 0.0, 0.0, 0.0, 0.0, 0.0, 0.0, 0.0, 0.0, 0.0, 0.0, 0.0, 0.0, 0.0, 0.0, 0.0, 0.0, 0.0, 0.0, 0.0, 0.0, 0.0, 0.0, 0.0, 0.0, 0.0, 0.0, 0.0, 0.0, 0.0, 0.0, 0.0, 0.0, 0.0, 0.0, 0.0, 0.0, 0.0, 0.0, 0.0, 0.0, 0.0, 0.0, 0.0, 0.0, 0.0, 0.0, 0.0, 0.0, 0.0, 0.0])
me_circle.update()
me_circle_002 = bpy.data.meshes.new('Circle.002')
me_circle_002.from_pydata([(0.0, 1.0, 4.792), (-0.1951, 0.9808, 4.792), (-0.3827, 0.9239, 4.792), (-0.5556, 0.8315, 4.792), (-0.7071, 0.7071, 4.792), (-0.8315, 0.5556, 4.792), (-0.9239, 0.3827, 4.792), (-0.9808, 0.1951, 4.792), (-1.0, 1.657e-07, 4.792), (-0.9808, -0.1951, 4.792), (-0.9239, -0.3827, 4.792), (-0.8315, -0.5556, 4.792), (-0.7071, -0.7071, 4.792), (-0.5556, -0.8315, 4.792), (-0.3827, -0.9239, 4.792), (-0.1951, -0.9808, 4.792), (8.742e-08, -1.0, 4.792), (0.1951, -0.9808, 4.792), (0.3827, -0.9239, 4.792), (0.5556, -0.8315, 4.792), (0.7071, -0.7071, 4.792), (0.8315, -0.5556, 4.792), (0.9239, -0.3827, 4.792), (0.9808, -0.1951, 4.792), (1.0, 2.214e-07, 4.792), (0.9808, 0.1951, 4.792), (0.9239, 0.3827, 4.792), (0.8315, 0.5556, 4.792), (0.7071, 0.7071, 4.792), (0.5556, 0.8315, 4.792), (0.3827, 0.9239, 4.792), (0.1951, 0.9808, 4.792), (0.0, 1.0, 4.23), (-0.1951, 0.9808, 4.23), (-0.3827, 0.9239, 4.23), (-0.5556, 0.8315, 4.23), (-0.7071, 0.7071, 4.23), (-0.8315, 0.5556, 4.23), (-0.9239, 0.3827, 4.23), (-0.9808, 0.1951, 4.23), (-1.0, 1.412e-07, 4.23), (-0.9808, -0.1951, 4.23), (-0.9239, -0.3827, 4.23), (-0.8315, -0.5556, 4.23), (-0.7071, -0.7071, 4.23), (-0.5556, -0.8315, 4.23), (-0.3827, -0.9239, 4.23), (-0.1951, -0.9808, 4.23), (8.742e-08, -1.0, 4.23), (0.1951, -0.9808, 4.23), (0.3827, -0.9239, 4.23), (0.5556, -0.8315, 4.23), (0.7071, -0.7071, 4.23), (0.8315, -0.5556, 4.23), (0.9239, -0.3827, 4.23), (0.9808, -0.1951, 4.23), (1.0, 1.968e-07, 4.23), (0.9808, 0.1951, 4.23), (0.9239, 0.3827, 4.23), (0.8315, 0.5556, 4.23), (0.7071, 0.7071, 4.23), (0.5556, 0.8315, 4.23), (0.3827, 0.9239, 4.23), (0.1951, 0.9808, 4.23), (0.0, 1.0, 4.23), (-0.1951, 0.9808, 4.23), (-0.3827, 0.9239, 4.23), (-0.5556, 0.8315, 4.23), (-0.7071, 0.7071, 4.23), (-0.8315, 0.5556, 4.23), (-0.9239, 0.3827, 4.23), (-0.9808, 0.1951, 4.23), (-1.0, 1.412e-07, 4.23), (-0.9808, -0.1951, 4.23), (-0.9239, -0.3827, 4.23), (-0.8315, -0.5556, 4.23), (-0.7071, -0.7071, 4.23), (-0.5556, -0.8315, 4.23), (-0.3827, -0.9239, 4.23), (-0.1951, -0.9808, 4.23), (8.742e-08, -1.0, 4.23), (0.1951, -0.9808, 4.23), (0.3827, -0.9239, 4.23), (0.5556, -0.8315, 4.23), (0.7071, -0.7071, 4.23), (0.8315, -0.5556, 4.23), (0.9239, -0.3827, 4.23), (0.9808, -0.1951, 4.23), (1.0, 1.968e-07, 4.23), (0.9808, 0.1951, 4.23), (0.9239, 0.3827, 4.23), (0.8315, 0.5556, 4.23), (0.7071, 0.7071, 4.23), (0.5556, 0.8315, 4.23), (0.3827, 0.9239, 4.23), (0.1951, 0.9808, 4.23), (1.205e-08, 0.5296, 4.077), (-0.1033, 0.5194, 4.077), (-0.2027, 0.4893, 4.077), (-0.2942, 0.4404, 4.077), (-0.3745, 0.3745, 4.077), (-0.4404, 0.2942, 4.077), (-0.4893, 0.2027, 4.077), (-0.5194, 0.1033, 4.077), (-0.5296, 1.691e-07, 4.077), (-0.5194, -0.1033, 4.077), (-0.4893, -0.2027, 4.077), (-0.4404, -0.2942, 4.077), (-0.3745, -0.3745, 4.077), (-0.2942, -0.4404, 4.077), (-0.2027, -0.4893, 4.077), (-0.1033, -0.5194, 4.077), (5.835e-08, -0.5296, 4.077), (0.1033, -0.5194, 4.077), (0.2027, -0.4893, 4.077), (0.2942, -0.4404, 4.077), (0.3745, -0.3745, 4.077), (0.4404, -0.2942, 4.077), (0.4893, -0.2027, 4.077), (0.5194, -0.1033, 4.077), (0.5296, 1.985e-07, 4.077), (0.5194, 0.1033, 4.077), (0.4893, 0.2027, 4.077), (0.4404, 0.2942, 4.077), (0.3745, 0.3745, 4.077), (0.2942, 0.4404, 4.077), (0.2027, 0.4893, 4.077), (0.1033, 0.5194, 4.077), (-0.05661, 0.7714, 4.825), (-0.2058, 0.7567, 4.825), (-0.3493, 0.7132, 4.825), (-0.4815, 0.6425, 4.825), (-0.5975, 0.5474, 4.825), (-0.6926, 0.4315, 4.825), (-0.7633, 0.2992, 4.825), (-0.8068, 0.1558, 4.825), (-0.8215, 0.006533, 4.825), (-0.8068, -0.1427, 4.825), (-0.7633, -0.2862, 4.825), (-0.6926, -0.4184, 4.825), (-0.5975, -0.5343, 4.825), (-0.4815, -0.6294, 4.825), (-0.3493, -0.7001, 4.825), (-0.2058, -0.7436, 4.825), (-0.05661, -0.7583, 4.825), (0.09261, -0.7436, 4.825), (0.2361, -0.7001, 4.825), (0.3683, -0.6294, 4.825), (0.4842, -0.5343, 4.825), (0.5794, -0.4184, 4.825), (0.65, -0.2862, 4.825), (0.6936, -0.1427, 4.825), (0.7083, 0.006533, 4.825), (0.6936, 0.1558, 4.825), (0.65, 0.2992, 4.825), (0.5794, 0.4315, 4.825), (0.4842, 0.5474, 4.825), (0.3683, 0.6425, 4.825), (0.2361, 0.7132, 4.825), (0.09261, 0.7567, 4.825), (-0.05661, 0.5163, 4.907), (-0.1561, 0.5065, 4.907), (-0.2517, 0.4775, 4.907), (-0.3398, 0.4304, 4.907), (-0.4171, 0.367, 4.907), (-0.4805, 0.2898, 4.907), (-0.5276, 0.2016, 4.907), (-0.5566, 0.106, 4.907), (-0.5664, 0.006533, 4.907), (-0.5566, -0.09292, 4.907), (-0.5276, -0.1886, 4.907), (-0.4805, -0.2767, 4.907), (-0.4171, -0.3539, 4.907), (-0.3398, -0.4173, 4.907), (-0.2517, -0.4645, 4.907), (-0.1561, -0.4935, 4.907), (-0.05661, -0.5033, 4.907), (0.04285, -0.4935, 4.907), (0.1385, -0.4645, 4.907), (0.2266, -0.4173, 4.907), (0.3039, -0.3539, 4.907), (0.3673, -0.2767, 4.907), (0.4144, -0.1886, 4.907), (0.4434, -0.09292, 4.907), (0.4532, 0.006533, 4.907), (0.4434, 0.106, 4.907), (0.4144, 0.2016, 4.907), (0.3673, 0.2898, 4.907), (0.3039, 0.367, 4.907), (0.2266, 0.4304, 4.907), (0.1385, 0.4775, 4.907), (0.04285, 0.5065, 4.907), (-0.05661, 0.3688, 5.0), (-0.1273, 0.3619, 5.0), (-0.1953, 0.3413, 5.0), (-0.2579, 0.3078, 5.0), (-0.3128, 0.2627, 5.0), (-0.3579, 0.2078, 5.0), (-0.3913, 0.1452, 5.0), (-0.412, 0.07722, 5.0), (-0.4189, 0.006533, 5.0), (-0.412, -0.06415, 5.0), (-0.3913, -0.1321, 5.0), (-0.3579, -0.1948, 5.0), (-0.3128, -0.2497, 5.0), (-0.2579, -0.2947, 5.0), (-0.1953, -0.3282, 5.0), (-0.1273, -0.3488, 5.0), (-0.05661, -0.3558, 5.0), (0.01408, -0.3488, 5.0), (0.08205, -0.3282, 5.0), (0.1447, -0.2947, 5.0), (0.1996, -0.2497, 5.0), (0.2446, -0.1948, 5.0), (0.2781, -0.1321, 5.0), (0.2987, -0.06415, 5.0), (0.3057, 0.006533, 5.0), (0.2987, 0.07722, 5.0), (0.2781, 0.1452, 5.0), (0.2446, 0.2078, 5.0), (0.1996, 0.2627, 5.0), (0.1447, 0.3078, 5.0), (0.08205, 0.3413, 5.0), (0.01408, 0.3619, 5.0), (1.205e-08, 0.5296, 3.971), (-0.1033, 0.5194, 3.971), (-0.2027, 0.4893, 3.971), (-0.2942, 0.4404, 3.971), (-0.3745, 0.3745, 3.971), (-0.4404, 0.2942, 3.971), (-0.4893, 0.2027, 3.971), (-0.5194, 0.1033, 3.971), (-0.5296, 1.645e-07, 3.971), (-0.5194, -0.1033, 3.971), (-0.4893, -0.2027, 3.971), (-0.4404, -0.2942, 3.971), (-0.3745, -0.3745, 3.971), (-0.2942, -0.4404, 3.971), (-0.2027, -0.4893, 3.971), (-0.1033, -0.5194, 3.971), (5.835e-08, -0.5296, 3.971), (0.1033, -0.5194, 3.971), (0.2027, -0.4893, 3.971), (0.2942, -0.4404, 3.971), (0.3745, -0.3745, 3.971), (0.4404, -0.2942, 3.971), (0.4893, -0.2027, 3.971), (0.5194, -0.1033, 3.971), (0.5296, 1.939e-07, 3.971), (0.5194, 0.1033, 3.971), (0.4893, 0.2027, 3.971), (0.4404, 0.2942, 3.971), (0.3745, 0.3745, 3.971), (0.2942, 0.4404, 3.971), (0.2027, 0.4893, 3.971), (0.1033, 0.5194, 3.971), (1.446e-08, -0.005163, 3.898), (0.001007, -0.005064, 3.898), (0.001976, -0.00477, 3.898), (0.002869, -0.004293, 3.898), (0.003651, -0.003651, 3.898), (0.004293, -0.002868, 3.898), (0.00477, -0.001976, 3.898), (0.005064, -0.001007, 3.898), (0.005163, 1.912e-07, 3.898), (0.005064, 0.001008, 3.898), (0.00477, 0.001976, 3.898), (0.004293, 0.002869, 3.898), (0.003651, 0.003651, 3.898), (0.002869, 0.004293, 3.898), (0.001976, 0.004771, 3.898), (0.001007, 0.005064, 3.898), (1.401e-08, 0.005164, 3.898), (-0.001007, 0.005064, 3.898), (-0.001976, 0.004771, 3.898), (-0.002869, 0.004293, 3.898), (-0.003651, 0.003651, 3.898), (-0.004293, 0.002869, 3.898), (-0.00477, 0.001976, 3.898), (-0.005064, 0.001008, 3.898), (-0.005163, 1.909e-07, 3.898), (-0.005064, -0.001007, 3.898), (-0.00477, -0.001976, 3.898), (-0.004293, -0.002868, 3.898), (-0.003651, -0.003651, 3.898), (-0.002869, -0.004293, 3.898), (-0.001976, -0.00477, 3.898), (-0.001007, -0.005064, 3.898), (0.9239, -0.3827, 4.792), (0.9808, -0.1951, 4.792), (0.9239, -0.3827, 4.23), (0.9808, -0.1951, 4.23), (0.9239, -0.3827, 4.792), (0.9808, -0.1951, 4.792), (0.9239, -0.3827, 4.23), (0.9808, -0.1951, 4.23), (0.9239, -0.3827, 4.792), (0.9808, -0.1951, 4.792), (0.9239, -0.3827, 4.23), (0.9808, -0.1951, 4.23), (0.9239, -0.3827, 4.792), (0.9808, -0.1951, 4.792), (0.9239, -0.3827, 4.23), (0.9808, -0.1951, 4.23), (0.9239, -0.3827, 4.792), (0.9808, -0.1951, 4.792), (0.9239, -0.3827, 4.23), (0.9808, -0.1951, 4.23), (0.9239, -0.3827, 4.792), (0.9808, -0.1951, 4.792), (0.9239, -0.3827, 4.23), (0.9808, -0.1951, 4.23), (0.9239, -0.3827, 4.792), (0.9808, -0.1951, 4.792), (0.9239, -0.3827, 4.23), (0.9808, -0.1951, 4.23), (0.9239, -0.3827, 4.792), (0.9808, -0.1951, 4.792), (0.9239, -0.3827, 4.23), (0.9808, -0.1951, 4.23), (0.9239, -0.3827, 4.792), (0.9808, -0.1951, 4.792), (0.9239, -0.3827, 4.23), (0.9808, -0.1951, 4.23), (0.9239, -0.3827, 4.792), (0.9808, -0.1951, 4.792), (0.9239, -0.3827, 4.23), (0.9808, -0.1951, 4.23), (0.9239, -0.3827, 4.792), (0.9808, -0.1951, 4.792), (0.9239, -0.3827, 4.23), (0.9808, -0.1951, 4.23), (0.9239, -0.3827, 4.792), (0.9808, -0.1951, 4.792), (0.9239, -0.3827, 4.23), (0.9808, -0.1951, 4.23)], [], [(25, 24, 56, 57), (12, 11, 43, 44), (26, 25, 57, 58), (13, 12, 44, 45), (27, 26, 58, 59), (14, 13, 45, 46), (1, 0, 32, 33), (28, 27, 59, 60), (15, 14, 46, 47), (2, 1, 33, 34), (29, 28, 60, 61), (16, 15, 47, 48), (3, 2, 34, 35), (30, 29, 61, 62), (17, 16, 48, 49), (4, 3, 35, 36), (31, 30, 62, 63), (18, 17, 49, 50), (5, 4, 36, 37), (0, 31, 63, 32), (19, 18, 50, 51), (6, 5, 37, 38), (20, 19, 51, 52), (7, 6, 38, 39), (21, 20, 52, 53), (8, 7, 39, 40), (22, 21, 53, 54), (9, 8, 40, 41), (23, 22, 288, 289), (10, 9, 41, 42), (24, 23, 55, 56), (11, 10, 42, 43), (41, 40, 72, 73), (55, 54, 86, 87), (42, 41, 73, 74), (56, 55, 87, 88), (43, 42, 74, 75), (57, 56, 88, 89), (44, 43, 75, 76), (58, 57, 89, 90), (45, 44, 76, 77), (59, 58, 90, 91), (46, 45, 77, 78), (33, 32, 64, 65), (60, 59, 91, 92), (47, 46, 78, 79), (34, 33, 65, 66), (61, 60, 92, 93), (48, 47, 79, 80), (35, 34, 66, 67), (62, 61, 93, 94), (49, 48, 80, 81), (36, 35, 67, 68), (63, 62, 94, 95), (50, 49, 81, 82), (37, 36, 68, 69), (32, 63, 95, 64), (51, 50, 82, 83), (38, 37, 69, 70), (52, 51, 83, 84), (39, 38, 70, 71), (53, 52, 84, 85), (40, 39, 71, 72), (54, 53, 85, 86), (65, 64, 96, 97), (92, 91, 123, 124), (79, 78, 110, 111), (66, 65, 97, 98), (93, 92, 124, 125), (80, 79, 111, 112), (67, 66, 98, 99), (94, 93, 125, 126), (81, 80, 112, 113), (68, 67, 99, 100), (95, 94, 126, 127), (82, 81, 113, 114), (69, 68, 100, 101), (64, 95, 127, 96), (83, 82, 114, 115), (70, 69, 101, 102), (84, 83, 115, 116), (71, 70, 102, 103), (85, 84, 116, 117), (72, 71, 103, 104), (86, 85, 117, 118), (73, 72, 104, 105), (87, 86, 118, 119), (74, 73, 105, 106), (88, 87, 119, 120), (75, 74, 106, 107), (89, 88, 120, 121), (76, 75, 107, 108), (90, 89, 121, 122), (77, 76, 108, 109), (91, 90, 122, 123), (78, 77, 109, 110), (29, 30, 158, 157), (16, 17, 145, 144), (3, 4, 132, 131), (30, 31, 159, 158), (17, 18, 146, 145), (4, 5, 133, 132), (31, 0, 128, 159), (18, 19, 147, 146), (5, 6, 134, 133), (19, 20, 148, 147), (6, 7, 135, 134), (20, 21, 149, 148), (7, 8, 136, 135), (21, 22, 150, 149), (8, 9, 137, 136), (22, 23, 151, 150), (9, 10, 138, 137), (23, 24, 152, 151), (10, 11, 139, 138), (24, 25, 153, 152), (11, 12, 140, 139), (25, 26, 154, 153), (12, 13, 141, 140), (26, 27, 155, 154), (13, 14, 142, 141), (0, 1, 129, 128), (27, 28, 156, 155), (14, 15, 143, 142), (1, 2, 130, 129), (28, 29, 157, 156), (15, 16, 144, 143), (2, 3, 131, 130), (156, 157, 189, 188), (143, 144, 176, 175), (130, 131, 163, 162), (157, 158, 190, 189), (144, 145, 177, 176), (131, 132, 164, 163), (158, 159, 191, 190), (145, 146, 178, 177), (132, 133, 165, 164), (159, 128, 160, 191), (146, 147, 179, 178), (133, 134, 166, 165), (147, 148, 180, 179), (134, 135, 167, 166), (148, 149, 181, 180), (135, 136, 168, 167), (149, 150, 182, 181), (136, 137, 169, 168), (150, 151, 183, 182), (137, 138, 170, 169), (151, 152, 184, 183), (138, 139, 171, 170), (152, 153, 185, 184), (139, 140, 172, 171), (153, 154, 186, 185), (140, 141, 173, 172), (154, 155, 187, 186), (141, 142, 174, 173), (128, 129, 161, 160), (155, 156, 188, 187), (142, 143, 175, 174), (129, 130, 162, 161), (191, 160, 192, 223), (178, 179, 211, 210), (165, 166, 198, 197), (179, 180, 212, 211), (166, 167, 199, 198), (180, 181, 213, 212), (167, 168, 200, 199), (181, 182, 214, 213), (168, 169, 201, 200), (182, 183, 215, 214), (169, 170, 202, 201), (183, 184, 216, 215), (170, 171, 203, 202), (184, 185, 217, 216), (171, 172, 204, 203), (185, 186, 218, 217), (172, 173, 205, 204), (186, 187, 219, 218), (173, 174, 206, 205), (160, 161, 193, 192), (187, 188, 220, 219), (174, 175, 207, 206), (161, 162, 194, 193), (188, 189, 221, 220), (175, 176, 208, 207), (162, 163, 195, 194), (189, 190, 222, 221), (176, 177, 209, 208), (163, 164, 196, 195), (190, 191, 223, 222), (177, 178, 210, 209), (164, 165, 197, 196), (193, 194, 195, 196, 197, 198, 199, 200, 201, 202, 203, 204, 205, 206, 207, 208, 209, 210, 211, 212, 213, 214, 215, 216, 217, 218, 219, 220, 221, 222, 223, 192), (111, 110, 238, 239), (98, 97, 225, 226), (125, 124, 252, 253), (112, 111, 239, 240), (99, 98, 226, 227), (126, 125, 253, 254), (113, 112, 240, 241), (100, 99, 227, 228), (127, 126, 254, 255), (114, 113, 241, 242), (101, 100, 228, 229), (96, 127, 255, 224), (115, 114, 242, 243), (102, 101, 229, 230), (116, 115, 243, 244), (103, 102, 230, 231), (117, 116, 244, 245), (104, 103, 231, 232), (118, 117, 245, 246), (105, 104, 232, 233), (119, 118, 246, 247), (106, 105, 233, 234), (120, 119, 247, 248), (107, 106, 234, 235), (121, 120, 248, 249), (108, 107, 235, 236), (122, 121, 249, 250), (109, 108, 236, 237), (123, 122, 250, 251), (110, 109, 237, 238), (97, 96, 224, 225), (124, 123, 251, 252), (228, 227, 259, 260), (255, 254, 286, 287), (242, 241, 273, 274), (229, 228, 260, 261), (224, 255, 287, 256), (243, 242, 274, 275), (230, 229, 261, 262), (244, 243, 275, 276), (231, 230, 262, 263), (245, 244, 276, 277), (232, 231, 263, 264), (246, 245, 277, 278), (233, 232, 264, 265), (247, 246, 278, 279), (234, 233, 265, 266), (248, 247, 279, 280), (235, 234, 266, 267), (249, 248, 280, 281), (236, 235, 267, 268), (250, 249, 281, 282), (237, 236, 268, 269), (251, 250, 282, 283), (238, 237, 269, 270), (225, 224, 256, 257), (252, 251, 283, 284), (239, 238, 270, 271), (226, 225, 257, 258), (253, 252, 284, 285), (240, 239, 271, 272), (227, 226, 258, 259), (254, 253, 285, 286), (241, 240, 272, 273), (288, 290, 294, 292), (54, 55, 291, 290), (55, 23, 289, 291), (22, 54, 290, 288), (293, 292, 296, 297), (289, 288, 292, 293), (291, 289, 293, 295), (290, 291, 295, 294), (299, 297, 301, 303), (295, 293, 297, 299), (294, 295, 299, 298), (292, 294, 298, 296), (300, 302, 306, 304), (298, 299, 303, 302), (296, 298, 302, 300), (297, 296, 300, 301), (307, 305, 309, 311), (301, 300, 304, 305), (303, 301, 305, 307), (302, 303, 307, 306), (310, 311, 315, 314), (306, 307, 311, 310), (304, 306, 310, 308), (305, 304, 308, 309), (312, 314, 318, 316), (308, 310, 314, 312), (309, 308, 312, 313), (311, 309, 313, 315), (319, 317, 321, 323), (313, 312, 316, 317), (315, 313, 317, 319), (314, 315, 319, 318), (320, 322, 326, 324), (318, 319, 323, 322), (316, 318, 322, 320), (317, 316, 320, 321), (324, 326, 330, 328), (321, 320, 324, 325), (323, 321, 325, 327), (322, 323, 327, 326), (331, 329, 333, 335), (325, 324, 328, 329), (327, 325, 329, 331), (326, 327, 331, 330), (333, 332, 334, 335), (330, 331, 335, 334), (328, 330, 334, 332), (329, 328, 332, 333)])
_uv = me_circle_002.uv_layers.new(name='UVMap')
_uv.uv.foreach_set('vector', [0.0, 0.0, 0.0, 0.0, 0.0, 0.0, 0.0, 0.0, 0.0, 0.0, 0.0, 0.0, 0.0, 0.0, 0.0, 0.0, 0.0, 0.0, 0.0, 0.0, 0.0, 0.0, 0.0, 0.0, 0.0, 0.0, 0.0, 0.0, 0.0, 0.0, 0.0, 0.0, 0.0, 0.0, 0.0, 0.0, 0.0, 0.0, 0.0, 0.0, 0.0, 0.0, 0.0, 0.0, 0.0, 0.0, 0.0, 0.0, 0.0, 0.0, 0.0, 0.0, 0.0, 0.0, 0.0, 0.0, 0.0, 0.0, 0.0, 0.0, 0.0, 0.0, 0.0, 0.0, 0.0, 0.0, 0.0, 0.0, 0.0, 0.0, 0.0, 0.0, 0.0, 0.0, 0.0, 0.0, 0.0, 0.0, 0.0, 0.0, 0.0, 0.0, 0.0, 0.0, 0.0, 0.0, 0.0, 0.0, 0.0, 0.0, 0.0, 0.0, 0.0, 0.0, 0.0, 0.0, 0.0, 0.0, 0.0, 0.0, 0.0, 0.0, 0.0, 0.0, 0.0, 0.0, 0.0, 0.0, 0.0, 0.0, 0.0, 0.0, 0.0, 0.0, 0.0, 0.0, 0.0, 0.0, 0.0, 0.0, 0.0, 0.0, 0.0, 0.0, 0.0, 0.0, 0.0, 0.0, 0.0, 0.0, 0.0, 0.0, 0.0, 0.0, 0.0, 0.0, 0.0, 0.0, 0.0, 0.0, 0.0, 0.0, 0.0, 0.0, 0.0, 0.0, 0.0, 0.0, 0.0, 0.0, 0.0, 0.0, 0.0, 0.0, 0.0, 0.0, 0.0, 0.0, 0.0, 0.0, 0.0, 0.0, 0.0, 0.0, 0.0, 0.0, 0.0, 0.0, 0.0, 0.0, 0.0, 0.0, 0.0, 0.0, 0.0, 0.0, 0.0, 0.0, 0.0, 0.0, 0.0, 0.0, 0.0, 0.0, 0.0, 0.0, 0.0, 0.0, 0.0, 0.0, 0.0, 0.0, 0.0, 0.0, 0.0, 0.0, 0.0, 0.0, 0.0, 0.0, 0.0, 0.0, 0.0, 0.0, 0.0, 0.0, 0.0, 0.0, 0.0, 0.0, 0.0, 0.0, 0.0, 0.0, 0.0, 0.0, 0.0, 0.0, 0.0, 0.0, 0.0, 0.0, 0.0, 0.0, 0.0, 0.0, 0.0, 0.0, 0.0, 0.0, 0.0, 0.0, 0.0, 0.0, 0.0, 0.0, 0.0, 0.0, 0.0, 0.0, 0.0, 0.0, 0.0, 0.0, 0.0, 0.0, 0.0, 0.0, 0.0, 0.0, 0.0, 0.0, 0.0, 0.0, 0.0, 0.0, 0.0, 0.0, 0.0, 0.0, 0.0, 0.0, 0.0, 0.0, 0.0, 0.0, 0.0, 0.0, 0.0, 0.0, 0.0, 0.0, 0.0, 0.0, 0.0, 0.0, 0.0, 0.0, 0.0, 0.0, 0.0, 0.0, 0.0, 0.0, 0.0, 0.0, 0.0, 0.0, 0.0, 0.0, 0.0, 0.0, 0.0, 0.0, 0.0, 0.0, 0.0, 0.0, 0.0, 0.0, 0.0, 0.0, 0.0, 0.0, 0.0, 0.0, 0.0, 0.0, 0.0, 0.0, 0.0, 0.0, 0.0, 0.0, 0.0, 0.0, 0.0, 0.0, 0.0, 0.0, 0.0, 0.0, 0.0, 0.0, 0.0, 0.0, 0.0, 0.0, 0.0, 0.0, 0.0, 0.0, 0.0, 0.0, 0.0, 0.0, 0.0, 0.0, 0.0, 0.0, 0.0, 0.0, 0.0, 0.0, 0.0, 0.0, 0.0, 0.0, 0.0, 0.0, 0.0, 0.0, 0.0, 0.0, 0.0, 0.0, 0.0, 0.0, 0.0, 0.0, 0.0, 0.0, 0.0, 0.0, 0.0, 0.0, 0.0, 0.0, 0.0, 0.0, 0.0, 0.0, 0.0, 0.0, 0.0, 0.0, 0.0, 0.0, 0.0, 0.0, 0.0, 0.0, 0.0, 0.0, 0.0, 0.0, 0.0, 0.0, 0.0, 0.0, 0.0, 0.0, 0.0, 0.0, 0.0, 0.0, 0.0, 0.0, 0.0, 0.0, 0.0, 0.0, 0.0, 0.0, 0.0, 0.0, 0.0, 0.0, 0.0, 0.0, 0.0, 0.0, 0.0, 0.0, 0.0, 0.0, 0.0, 0.0, 0.0, 0.0, 0.0, 0.0, 0.0, 0.0, 0.0, 0.0, 0.0, 0.0, 0.0, 0.0, 0.0, 0.0, 0.0, 0.0, 0.0, 0.0, 0.0, 0.0, 0.0, 0.0, 0.0, 0.0, 0.0, 0.0, 0.0, 0.0, 0.0, 0.0, 0.0, 0.0, 0.0, 0.0, 0.0, 0.0, 0.0, 0.0, 0.0, 0.0, 0.0, 0.0, 0.0, 0.0, 0.0, 0.0, 0.0, 0.0, 0.0, 0.0, 0.0, 0.0, 0.0, 0.0, 0.0, 0.0, 0.0, 0.0, 0.0, 0.0, 0.0, 0.0, 0.0, 0.0, 0.0, 0.0, 0.0, 0.0, 0.0, 0.0, 0.0, 0.0, 0.0, 0.0, 0.0, 0.0, 0.0, 0.0, 0.0, 0.0, 0.0, 0.0, 0.0, 0.0, 0.0, 0.0, 0.0, 0.0, 0.0, 0.0, 0.0, 0.0, 0.0, 0.0, 0.0, 0.0, 0.0, 0.0, 0.0, 0.0, 0.0, 0.0, 0.0, 0.0, 0.0, 0.0, 0.0, 0.0, 0.0, 0.0, 0.0, 0.0, 0.0, 0.0, 0.0, 0.0, 0.0, 0.0, 0.0, 0.0, 0.0, 0.0, 0.0, 0.0, 0.0, 0.0, 0.0, 0.0, 0.0, 0.0, 0.0, 0.0, 0.0, 0.0, 0.0, 0.0, 0.0, 0.0, 0.0, 0.0, 0.0, 0.0, 0.0, 0.0, 0.0, 0.0, 0.0, 0.0, 0.0, 0.0, 0.0, 0.0, 0.0, 0.0, 0.0, 0.0, 0.0, 0.0, 0.0, 0.0, 0.0, 0.0, 0.0, 0.0, 0.0, 0.0, 0.0, 0.0, 0.0, 0.0, 0.0, 0.0, 0.0, 0.0, 0.0, 0.0, 0.0, 0.0, 0.0, 0.0, 0.0, 0.0, 0.0, 0.0, 0.0, 0.0, 0.0, 0.0, 0.0, 0.0, 0.0, 0.0, 0.0, 0.0, 0.0, 0.0, 0.0, 0.0, 0.0, 0.0, 0.0, 0.0, 0.0, 0.0, 0.0, 0.0, 0.0, 0.0, 0.0, 0.0, 0.0, 0.0, 0.0, 0.0, 0.0, 0.0, 0.0, 0.0, 0.0, 0.0, 0.0, 0.0, 0.0, 0.0, 0.0, 0.0, 0.0, 0.0, 0.0, 0.0, 0.0, 0.0, 0.0, 0.0, 0.0, 0.0, 0.0, 0.0, 0.0, 0.0, 0.0, 0.0, 0.0, 0.0, 0.0, 0.0, 0.0, 0.0, 0.0, 0.0, 0.0, 0.0, 0.0, 0.0, 0.0, 0.0, 0.0, 0.0, 0.0, 0.0, 0.0, 0.0, 0.0, 0.0, 0.0, 0.0, 0.0, 0.0, 0.0, 0.0, 0.0, 0.0, 0.0, 0.0, 0.0, 0.0, 0.0, 0.0, 0.0, 0.0, 0.0, 0.0, 0.0, 0.0, 0.0, 0.0, 0.0, 0.0, 0.0, 0.0, 0.0, 0.0, 0.0, 0.0, 0.0, 0.0, 0.0, 0.0, 0.0, 0.0, 0.0, 0.0, 0.0, 0.0, 0.0, 0.0, 0.0, 0.0, 0.0, 0.0, 0.0, 0.0, 0.0, 0.0, 0.0, 0.0, 0.0, 0.0, 0.0, 0.0, 0.0, 0.0, 0.0, 0.0, 0.0, 0.0, 0.0, 0.0, 0.0, 0.0, 0.0, 0.0, 0.0, 0.0, 0.0, 0.0, 0.0, 0.0, 0.0, 0.0, 0.0, 0.0, 0.0, 0.0, 0.0, 0.0, 0.0, 0.0, 0.0, 0.0, 0.0, 0.0, 0.0, 0.0, 0.0, 0.0, 0.0, 0.0, 0.0, 0.0, 0.0, 0.0, 0.0, 0.0, 0.0, 0.0, 0.0, 0.0, 0.0, 0.0, 0.0, 0.0, 0.0, 0.0, 0.0, 0.0, 0.0, 0.0, 0.0, 0.0, 0.0, 0.0, 0.0, 0.0, 0.0, 0.0, 0.0, 0.0, 0.0, 0.0, 0.0, 0.0, 0.0, 0.0, 0.0, 0.0, 0.0, 0.0, 0.0, 0.0, 0.0, 0.0, 0.0, 0.0, 0.0, 0.0, 0.0, 0.0, 0.0, 0.0, 0.0, 0.0, 0.0, 0.0, 0.0, 0.0, 0.0, 0.0, 0.0, 0.0, 0.0, 0.0, 0.0, 0.0, 0.0, 0.0, 0.0, 0.0, 0.0, 0.0, 0.0, 0.0, 0.0, 0.0, 0.0, 0.0, 0.0, 0.0, 0.0, 0.0, 0.0, 0.0, 0.0, 0.0, 0.0, 0.0, 0.0, 0.0, 0.0, 0.0, 0.0, 0.0, 0.0, 0.0, 0.0, 0.0, 0.0, 0.0, 0.0, 0.0, 0.0, 0.0, 0.0, 0.0, 0.0, 0.0, 0.0, 0.0, 0.0, 0.0, 0.0, 0.0, 0.0, 0.0, 0.0, 0.0, 0.0, 0.0, 0.0, 0.0, 0.0, 0.0, 0.0, 0.0, 0.0, 0.0, 0.0, 0.0, 0.0, 0.0, 0.0, 0.0, 0.0, 0.0, 0.0, 0.0, 0.0, 0.0, 0.0, 0.0, 0.0, 0.0, 0.0, 0.0, 0.0, 0.0, 0.0, 0.0, 0.0, 0.0, 0.0, 0.0, 0.0, 0.0, 0.0, 0.0, 0.0, 0.0, 0.0, 0.0, 0.0, 0.0, 0.0, 0.0, 0.0, 0.0, 0.0, 0.0, 0.0, 0.0, 0.0, 0.0, 0.0, 0.0, 0.0, 0.0, 0.0, 0.0, 0.0, 0.0, 0.0, 0.0, 0.0, 0.0, 0.0, 0.0, 0.0, 0.0, 0.0, 0.0, 0.0, 0.0, 0.0, 0.0, 0.0, 0.0, 0.0, 0.0, 0.0, 0.0, 0.0, 0.0, 0.0, 0.0, 0.0, 0.0, 0.0, 0.0, 0.0, 0.0, 0.0, 0.0, 0.0, 0.0, 0.0, 0.0, 0.0, 0.0, 0.0, 0.0, 0.0, 0.0, 0.0, 0.0, 0.0, 0.0, 0.0, 0.0, 0.0, 0.0, 0.0, 0.0, 0.0, 0.0, 0.0, 0.0, 0.0, 0.0, 0.0, 0.0, 0.0, 0.0, 0.0, 0.0, 0.0, 0.0, 0.0, 0.0, 0.0, 0.0, 0.0, 0.0, 0.0, 0.0, 0.0, 0.0, 0.0, 0.0, 0.0, 0.0, 0.0, 0.0, 0.0, 0.0, 0.0, 0.0, 0.0, 0.0, 0.0, 0.0, 0.0, 0.0, 0.0, 0.0, 0.0, 0.0, 0.0, 0.0, 0.0, 0.0, 0.0, 0.0, 0.0, 0.0, 0.0, 0.0, 0.0, 0.0, 0.0, 0.0, 0.0, 0.0, 0.0, 0.0, 0.0, 0.0, 0.0, 0.0, 0.0, 0.0, 0.0, 0.0, 0.0, 0.0, 0.0, 0.0, 0.0, 0.0, 0.0, 0.0, 0.0, 0.0, 0.0, 0.0, 0.0, 0.0, 0.0, 0.0, 0.0, 0.0, 0.0, 0.0, 0.0, 0.0, 0.0, 0.0, 0.0, 0.0, 0.0, 0.0, 0.0, 0.0, 0.0, 0.0, 0.0, 0.0, 0.0, 0.0, 0.0, 0.0, 0.0, 0.0, 0.0, 0.0, 0.0, 0.0, 0.0, 0.0, 0.0, 0.0, 0.0, 0.0, 0.0, 0.0, 0.0, 0.0, 0.0, 0.0, 0.0, 0.0, 0.0, 0.0, 0.0, 0.0, 0.0, 0.0, 0.0, 0.0, 0.0, 0.0, 0.0, 0.0, 0.0, 0.0, 0.0, 0.0, 0.0, 0.0, 0.0, 0.0, 0.0, 0.0, 0.0, 0.0, 0.0, 0.0, 0.0, 0.0, 0.0, 0.0, 0.0, 0.0, 0.0, 0.0, 0.0, 0.0, 0.0, 0.0, 0.0, 0.0, 0.0, 0.0, 0.0, 0.0, 0.0, 0.0, 0.0, 0.0, 0.0, 0.0, 0.0, 0.0, 0.0, 0.0, 0.0, 0.0, 0.0, 0.0, 0.0, 0.0, 0.0, 0.0, 0.0, 0.0, 0.0, 0.0, 0.0, 0.0, 0.0, 0.0, 0.0, 0.0, 0.0, 0.0, 0.0, 0.0, 0.0, 0.0, 0.0, 0.0, 0.0, 0.0, 0.0, 0.0, 0.0, 0.0, 0.0, 0.0, 0.0, 0.0, 0.0, 0.0, 0.0, 0.0, 0.0, 0.0, 0.0, 0.0, 0.0, 0.0, 0.0, 0.0, 0.0, 0.0, 0.0, 0.0, 0.0, 0.0, 0.0, 0.0, 0.0, 0.0, 0.0, 0.0, 0.0, 0.0, 0.0, 0.0, 0.0, 0.0, 0.0, 0.0, 0.0, 0.0, 0.0, 0.0, 0.0, 0.0, 0.0, 0.0, 0.0, 0.0, 0.0, 0.0, 0.0, 0.0, 0.0, 0.0, 0.0, 0.0, 0.0, 0.0, 0.0, 0.0, 0.0, 0.0, 0.0, 0.0, 0.0, 0.0, 0.0, 0.0, 0.0, 0.0, 0.0, 0.0, 0.0, 0.0, 0.0, 0.0, 0.0, 0.0, 0.0, 0.0, 0.0, 0.0, 0.0, 0.0, 0.0, 0.0, 0.0, 0.0, 0.0, 0.0, 0.0, 0.0, 0.0, 0.0, 0.0, 0.0, 0.0, 0.0, 0.0, 0.0, 0.0, 0.0, 0.0, 0.0, 0.0, 0.0, 0.0, 0.0, 0.0, 0.0, 0.0, 0.0, 0.0, 0.0, 0.0, 0.0, 0.0, 0.0, 0.0, 0.0, 0.0, 0.0, 0.0, 0.0, 0.0, 0.0, 0.0, 0.0, 0.0, 0.0, 0.0, 0.0, 0.0, 0.0, 0.0, 0.0, 0.0, 0.0, 0.0, 0.0, 0.0, 0.0, 0.0, 0.0, 0.0, 0.0, 0.0, 0.0, 0.0, 0.0, 0.0, 0.0, 0.0, 0.0, 0.0, 0.0, 0.0, 0.0, 0.0, 0.0, 0.0, 0.0, 0.0, 0.0, 0.0, 0.0, 0.0, 0.0, 0.0, 0.0, 0.0, 0.0, 0.0, 0.0, 0.0, 0.0, 0.0, 0.0, 0.0, 0.0, 0.0, 0.0, 0.0, 0.0, 0.0, 0.0, 0.0, 0.0, 0.0, 0.0, 0.0, 0.0, 0.0, 0.0, 0.0, 0.0, 0.0, 0.0, 0.0, 0.0, 0.0, 0.0, 0.0, 0.0, 0.0, 0.0, 0.0, 0.0, 0.0, 0.0, 0.0, 0.0, 0.0, 0.0, 0.0, 0.0, 0.0, 0.0, 0.0, 0.0, 0.0, 0.0, 0.0, 0.0, 0.0, 0.0, 0.0, 0.0, 0.0, 0.0, 0.0, 0.0, 0.0, 0.0, 0.0, 0.0, 0.0, 0.0, 0.0, 0.0, 0.0, 0.0, 0.0, 0.0, 0.0, 0.0, 0.0, 0.0, 0.0, 0.0, 0.0, 0.0, 0.0, 0.0, 0.0, 0.0, 0.0, 0.0, 0.0, 0.0, 0.0, 0.0, 0.0, 0.0, 0.0, 0.0, 0.0, 0.0, 0.0, 0.0, 0.0, 0.0, 0.0, 0.0, 0.0, 0.0, 0.0, 0.0, 0.0, 0.0, 0.0, 0.0, 0.0, 0.0, 0.0, 0.0, 0.0, 0.0, 0.0, 0.0, 0.0, 0.0, 0.0, 0.0, 0.0, 0.0, 0.0, 0.0, 0.0, 0.0, 0.0, 0.0, 0.0, 0.0, 0.0, 0.0, 0.0, 0.0, 0.0, 0.0, 0.0, 0.0, 0.0, 0.0, 0.0, 0.0, 0.0, 0.0, 0.0, 0.0, 0.0, 0.0, 0.0, 0.0, 0.0, 0.0, 0.0, 0.0, 0.0, 0.0, 0.0, 0.0, 0.0, 0.0, 0.0, 0.0, 0.0, 0.0, 0.0, 0.0, 0.0, 0.0, 0.0, 0.0, 0.0, 0.0, 0.0, 0.0, 0.0, 0.0, 0.0, 0.0, 0.0, 0.0, 0.0, 0.0, 0.0, 0.0, 0.0, 0.0, 0.0, 0.0, 0.0, 0.0, 0.0, 0.0, 0.0, 0.0, 0.0, 0.0, 0.0, 0.0, 0.0, 0.0, 0.0, 0.0, 0.0, 0.0, 0.0, 0.0, 0.0, 0.0, 0.0, 0.0, 0.0, 0.0, 0.0, 0.0, 0.0, 0.0, 0.0, 0.0, 0.0, 0.0, 0.0, 0.0, 0.0, 0.0, 0.0, 0.0, 0.0, 0.0, 0.0, 0.0, 0.0, 0.0, 0.0, 0.0, 0.0, 0.0, 0.0, 0.0, 0.0, 0.0, 0.0, 0.0, 0.0, 0.0, 0.0, 0.0, 0.0, 0.0, 0.0, 0.0, 0.0, 0.0, 0.0, 0.0, 0.0, 0.0, 0.0, 0.0, 0.0, 0.0, 0.0, 0.0, 0.0, 0.0, 0.0, 0.0, 0.0, 0.0, 0.0, 0.0, 0.0, 0.0, 0.0, 0.0, 0.0, 0.0, 0.0, 0.0, 0.0, 0.0, 0.0, 0.0, 0.0, 0.0, 0.0, 0.0, 0.0, 0.0, 0.0, 0.0, 0.0, 0.0, 0.0, 0.0, 0.0, 0.0, 0.0, 0.0, 0.0, 0.0, 0.0, 0.0, 0.0, 0.0, 0.0, 0.0, 0.0, 0.0, 0.0, 0.0, 0.0, 0.0, 0.0, 0.0, 0.0, 0.0, 0.0, 0.0, 0.0, 0.0, 0.0, 0.0, 0.0, 0.0, 0.0, 0.0, 0.0, 0.0, 0.0, 0.0, 0.0, 0.0, 0.0, 0.0, 0.0, 0.0, 0.0, 0.0, 0.0, 0.0, 0.0, 0.0, 0.0, 0.0, 0.0, 0.0, 0.0, 0.0, 0.0, 0.0, 0.0, 0.0, 0.0, 0.0, 0.0, 0.0, 0.0, 0.0, 0.0, 0.0, 0.0, 0.0, 0.0, 0.0, 0.0, 0.0, 0.0, 0.0, 0.0, 0.0, 0.0, 0.0, 0.0, 0.0, 0.0, 0.0, 0.0, 0.0, 0.0, 0.0, 0.0, 0.0, 0.0, 0.0, 0.0, 0.0, 0.0, 0.0, 0.0, 0.0, 0.0, 0.0, 0.0, 0.0, 0.0, 0.0, 0.0, 0.0, 0.0, 0.0, 0.0, 0.0, 0.0, 0.0, 0.0, 0.0, 0.0, 0.0, 0.0, 0.0, 0.0, 0.0, 0.0, 0.0, 0.0, 0.0, 0.0, 0.0, 0.0, 0.0, 0.0, 0.0, 0.0, 0.0, 0.0, 0.0, 0.0, 0.0, 0.0, 0.0, 0.0, 0.0, 0.0, 0.0, 0.0, 0.0, 0.0, 0.0, 0.0, 0.0, 0.0, 0.0, 0.0, 0.0, 0.0, 0.0, 0.0, 0.0, 0.0, 0.0, 0.0, 0.0, 0.0, 0.0, 0.0, 0.0, 0.0, 0.0, 0.0, 0.0, 0.0, 0.0, 0.0, 0.0, 0.0, 0.0, 0.0, 0.0, 0.0, 0.0, 0.0, 0.0, 0.0, 0.0, 0.0, 0.0, 0.0, 0.0, 0.0, 0.0, 0.0, 0.0, 0.0, 0.0, 0.0, 0.0, 0.0, 0.0, 0.0, 0.0, 0.0, 0.0, 0.0, 0.0, 0.0, 0.0, 0.0, 0.0, 0.0, 0.0, 0.0, 0.0, 0.0, 0.0, 0.0, 0.0, 0.0, 0.0, 0.0, 0.0, 0.0, 0.0, 0.0, 0.0, 0.0, 0.0, 0.0, 0.0, 0.0, 0.0, 0.0, 0.0, 0.0, 0.0, 0.0, 0.0, 0.0, 0.0, 0.0, 0.0, 0.0, 0.0, 0.0, 0.0, 0.0, 0.0, 0.0, 0.0, 0.0, 0.0, 0.0, 0.0, 0.0, 0.0, 0.0, 0.0, 0.0, 0.0, 0.0, 0.0, 0.0, 0.0, 0.0, 0.0, 0.0, 0.0, 0.0, 0.0, 0.0, 0.0, 0.0, 0.0, 0.0, 0.0, 0.0, 0.0, 0.0, 0.0, 0.0, 0.0, 0.0, 0.0, 0.0, 0.0, 0.0, 0.0, 0.0, 0.0, 0.0, 0.0, 0.0, 0.0, 0.0, 0.0, 0.0, 0.0, 0.0, 0.0, 0.0, 0.0, 0.0, 0.0, 0.0, 0.0, 0.0, 0.0, 0.0, 0.0, 0.0, 0.0, 0.0, 0.0, 0.0, 0.0, 0.0, 0.0, 0.0, 0.0, 0.0, 0.0, 0.0, 0.0, 0.0, 0.0, 0.0, 0.0, 0.0, 0.0, 0.0, 0.0, 0.0, 0.0, 0.0, 0.0, 0.0, 0.0, 0.0, 0.0, 0.0, 0.0, 0.0, 0.0, 0.0, 0.0, 0.0, 0.0, 0.0, 0.0, 0.0, 0.0, 0.0, 0.0, 0.0, 0.0, 0.0, 0.0, 0.0, 0.0, 0.0, 0.0, 0.0, 0.0, 0.0, 0.0, 0.0, 0.0, 0.0, 0.0, 0.0, 0.0, 0.0, 0.0, 0.0, 0.0, 0.0, 0.0, 0.0, 0.0, 0.0, 0.0, 0.0, 0.0, 0.0, 0.0, 0.0, 0.0, 0.0, 0.0, 0.0, 0.0, 0.0, 0.0, 0.0, 0.0, 0.0, 0.0, 0.0, 0.0, 0.0, 0.0, 0.0, 0.0, 0.0, 0.0, 0.0, 0.0, 0.0, 0.0, 0.0, 0.0, 0.0, 0.0, 0.0, 0.0, 0.0, 0.0, 0.0, 0.0, 0.0, 0.0, 0.0, 0.0, 0.0, 0.0, 0.0, 0.0, 0.0, 0.0, 0.0, 0.0, 0.0, 0.0, 0.0, 0.0, 0.0, 0.0, 0.0, 0.0, 0.0, 0.0, 0.0, 0.0, 0.0, 0.0, 0.0, 0.0, 0.0, 0.0, 0.0, 0.0, 0.0, 0.0, 0.0, 0.0, 0.0, 0.0, 0.0, 0.0, 0.0, 0.0, 0.0, 0.0, 0.0, 0.0, 0.0, 0.0, 0.0, 0.0, 0.0, 0.0, 0.0, 0.0, 0.0, 0.0, 0.0, 0.0, 0.0, 0.0, 0.0, 0.0, 0.0, 0.0, 0.0, 0.0, 0.0, 0.0, 0.0, 0.0, 0.0, 0.0, 0.0, 0.0, 0.0, 0.0, 0.0, 0.0, 0.0, 0.0, 0.0, 0.0, 0.0, 0.0, 0.0, 0.0, 0.0, 0.0, 0.0, 0.0, 0.0, 0.0, 0.0, 0.0, 0.0, 0.0, 0.0, 0.0, 0.0, 0.0, 0.0, 0.0, 0.0, 0.0, 0.0, 0.0, 0.0, 0.0, 0.0, 0.0, 0.0, 0.0, 0.0, 0.0, 0.0, 0.0, 0.0, 0.0, 0.0, 0.0, 0.0, 0.0, 0.0, 0.0, 0.0, 0.0, 0.0, 0.0, 0.0, 0.0, 0.0, 0.0, 0.0, 0.0, 0.0, 0.0, 0.0, 0.0, 0.0, 0.0, 0.0, 0.0, 0.0, 0.0, 0.0, 0.0, 0.0, 0.0, 0.0, 0.0, 0.0, 0.0, 0.0, 0.0, 0.0, 0.0, 0.0, 0.0, 0.0, 0.0, 0.0, 0.0, 0.0, 0.0, 0.0, 0.0, 0.0, 0.0, 0.0, 0.0, 0.0, 0.0, 0.0, 0.0, 0.0, 0.0, 0.0, 0.0, 0.0, 0.0, 0.0, 0.0, 0.0, 0.0, 0.0, 0.0, 0.0, 0.0, 0.0, 0.0, 0.0, 0.0, 0.0, 0.0, 0.0, 0.0, 0.0, 0.0, 0.0, 0.0, 0.0, 0.0, 0.0, 0.0, 0.0, 0.0, 0.0, 0.0, 0.0, 0.0, 0.0, 0.0, 0.0, 0.0, 0.0, 0.0, 0.0, 0.0, 0.0, 0.0, 0.0, 0.0, 0.0, 0.0, 0.0, 0.0, 0.0, 0.0, 0.0, 0.0, 0.0, 0.0, 0.0, 0.0, 0.0, 0.0, 0.0, 0.0, 0.0, 0.0, 0.0, 0.0, 0.0, 0.0, 0.0, 0.0, 0.0, 0.0, 0.0, 0.0, 0.0, 0.0, 0.0, 0.0, 0.0, 0.0, 0.0, 0.0, 0.0, 0.0, 0.0, 0.0, 0.0, 0.0, 0.0, 0.0, 0.0, 0.0, 0.0, 0.0, 0.0, 0.0, 0.0, 0.0, 0.0, 0.0, 0.0, 0.0, 0.0, 0.0, 0.0, 0.0, 0.0, 0.0, 0.0, 0.0, 0.0, 0.0, 0.0, 0.0, 0.0, 0.0, 0.0, 0.0, 0.0, 0.0, 0.0, 0.0, 0.0, 0.0, 0.0, 0.0, 0.0, 0.0, 0.0, 0.0, 0.0, 0.0, 0.0, 0.0, 0.0, 0.0, 0.0, 0.0, 0.0, 0.0, 0.0, 0.0, 0.0, 0.0, 0.0, 0.0, 0.0, 0.0, 0.0, 0.0, 0.0, 0.0, 0.0, 0.0, 0.0, 0.0, 0.0, 0.0, 0.0, 0.0, 0.0, 0.0, 0.0, 0.0, 0.0, 0.0, 0.0, 0.0, 0.0, 0.0, 0.0, 0.0, 0.0, 0.0, 0.0, 0.0, 0.0, 0.0, 0.0, 0.0, 0.0, 0.0, 0.0, 0.0, 0.0, 0.0, 0.0, 0.0, 0.0, 0.0, 0.0, 0.0, 0.0, 0.0, 0.0, 0.0, 0.0, 0.0, 0.0, 0.0, 0.0, 0.0, 0.0, 0.0, 0.0, 0.0, 0.0, 0.0, 0.0, 0.0, 0.0, 0.0, 0.0, 0.0, 0.0, 0.0])
me_circle_002.update()

# ---- objects
ob_light = bpy.data.objects.new('Light', light_light)
ob_camera = bpy.data.objects.new('Camera', cam_camera)
ob_circle = bpy.data.objects.new('Circle', me_circle)
ob_circle_001 = bpy.data.objects.new('Circle.001', me_circle_002)

# ---- transforms, parenting, visibility, modifiers, constraints
ob_light.location = (4.076, 2.998, 5.904)
ob_light.rotation_euler = (0.6503, 0.05522, 1.866)
ob_light.lock_rotations_4d = False
ob_light.empty_display_type = 'ARROWS'
ob_light.color = (0.0, 0.0, 0.0, 0.0)
ob_light.lineart.crease_threshold = 0.0
ob_camera.location = (7.359, -6.926, 4.958)
ob_camera.rotation_euler = (1.109, 0.0, 0.8149)
ob_camera.lock_rotations_4d = False
ob_camera.empty_display_type = 'ARROWS'
ob_camera.color = (0.0, 0.0, 0.0, 0.0)
ob_camera.display_type = 'WIRE'
ob_camera.lineart.crease_threshold = 0.0
ob_circle.location = (0.0, 2.124, 0.0)
ob_circle.rotation_euler = (1.571, -1.571, 0.0)
_m = ob_circle.modifiers.new('Subdivision', 'SUBSURF')
_m.levels = 3
ob_circle_001.location = (0.0, 2.239, 0.0)
ob_circle_001.rotation_euler = (1.571, -1.571, 0.0)
_m = ob_circle_001.modifiers.new('Subdivision', 'SUBSURF')
_m.levels = 3

# ---- collection membership
col_collection.objects.link(ob_light)
col_collection.objects.link(ob_camera)
col_collection.objects.link(ob_circle)
col_collection.objects.link(ob_circle_001)

# ---- scene / render settings (as saved in the file)
scene.camera = ob_camera
scene.frame_start = 1; scene.frame_end = 250; scene.frame_set(1)
scene.render.engine = 'BLENDER_EEVEE_NEXT'
scene.cycles.sampling_pattern = 'TABULATED_SOBOL'
scene.cycles.use_light_tree = False
scene.view_settings.view_transform = 'Filmic'
bpy.context.view_layer.update()
